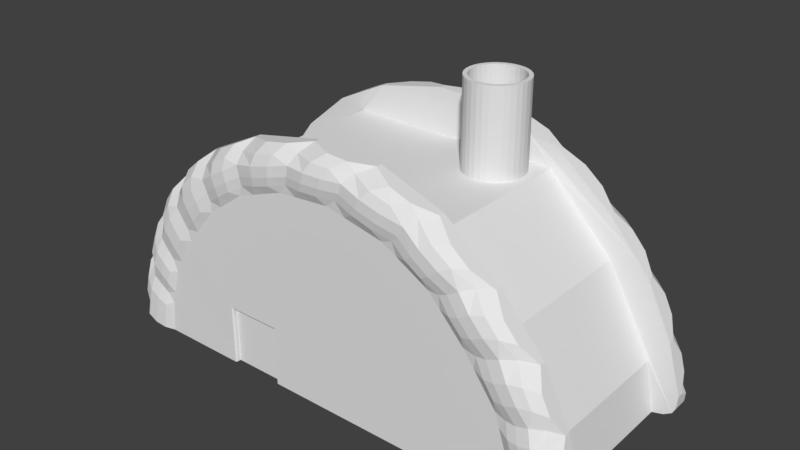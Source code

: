 # Source: EmpanadaHouse.blend  (saved by Blender 2.78.0; exported with 4.5.12 LTS)
import bpy
from mathutils import Matrix  # noqa: F401  (used for matrix-valued properties, if any)

bpy.ops.wm.read_factory_settings(use_empty=True)
scene = bpy.context.scene
scene.name = 'Scene'

# ---- collections
col_collection_1 = bpy.data.collections.new('Collection 1'); scene.collection.children.link(col_collection_1)

# ---- world
world_world = bpy.data.worlds.new('World'); scene.world = world_world
world_world.color = (0.05088, 0.05088, 0.05088)
world_world.use_sun_shadow = False
world_world.sun_shadow_jitter_overblur = 0.0
world_world.cycles.sampling_method = 'MANUAL'

# ---- meshes
me_plane = bpy.data.meshes.new('Plane')
me_plane.from_pydata([(-4.453, -1.569, 0.7229), (-4.453, 1.569, 0.7229), (4.505, -1.743, 0.8072), (4.419, -1.743, 1.113), (-3.715, 1.86, 0.0), (-3.715, -1.86, 0.0), (-3.657, 1.86, 0.5962), (-3.657, -1.86, 0.5962), (-4.321, -1.569, 1.407), (-4.321, 1.569, 1.407), (-3.904, 1.933, 0.02107), (-4.439, 1.815, 0.3231), (-4.439, -1.815, 0.3231), (-3.904, -1.933, 0.02107), (-4.224, 1.762, 1.195), (-3.773, 1.877, 0.784), (-3.773, -1.877, 0.784), (-4.224, -1.762, 1.195), (-4.113, 1.959, 0.06321), (-4.301, 1.959, 0.1615), (-4.301, -1.959, 0.1615), (-4.113, -1.959, 0.06321), (-4.081, 1.902, 1.031), (-3.905, 1.902, 0.9093), (-3.905, -1.902, 0.9093), (-4.081, -1.902, 1.031), (-3.462, 1.858, 1.309), (-3.462, -1.858, 1.309), (-3.89, -1.568, 2.353), (-3.89, 1.568, 2.353), (-3.853, 1.76, 2.098), (-3.524, 1.875, 1.542), (-3.524, -1.875, 1.542), (-3.853, -1.76, 2.098), (-3.758, 1.9, 1.885), (-3.62, 1.9, 1.71), (-3.62, -1.9, 1.71), (-3.758, -1.9, 1.885), (-3.011, 1.86, 2.063), (-3.011, -1.86, 2.063), (-3.324, -1.569, 3.112), (-3.324, 1.569, 3.112), (-3.321, 1.762, 2.866), (-3.044, 1.877, 2.292), (-3.044, -1.877, 2.292), (-3.321, -1.762, 2.866), (-3.249, 1.902, 2.651), (-3.124, 1.902, 2.465), (-3.124, -1.902, 2.465), (-3.249, -1.902, 2.651), (-2.407, 1.86, 2.799), (-2.407, -1.86, 2.799), (-2.504, -1.569, 3.817), (-2.504, 1.569, 3.817), (-2.552, 1.762, 3.587), (-2.394, 1.877, 3.017), (-2.394, -1.877, 3.017), (-2.552, -1.762, 3.587), (-2.523, 1.902, 3.377), (-2.437, 1.902, 3.189), (-2.437, -1.902, 3.189), (-2.523, -1.902, 3.377), (-1.677, 1.86, 3.332), (-1.677, -1.86, 3.332), (-1.545, -1.569, 4.289), (-1.545, 1.569, 4.289), (-1.643, 1.762, 4.085), (-1.615, 1.877, 3.532), (-1.615, -1.877, 3.532), (-1.643, -1.762, 4.085), (-1.662, 1.902, 3.886), (-1.619, 1.902, 3.697), (-1.619, -1.902, 3.697), (-1.662, -1.902, 3.886), (-0.7652, 1.86, 3.662), (-0.7652, -1.86, 3.662), (-0.2605, -1.569, 4.556), (-0.2605, 1.569, 4.556), (-0.4355, 1.762, 4.379), (-0.627, 1.877, 3.841), (-0.627, -1.877, 3.841), (-0.4355, -1.762, 4.379), (-0.5326, 1.902, 4.192), (-0.566, 1.902, 4.002), (-0.566, -1.902, 4.002), (-0.5326, -1.902, 4.192), (0.2041, 1.86, 3.74), (0.2041, -1.86, 3.74), (0.9485, -1.569, 4.495), (0.9485, 1.569, 4.495), (0.6917, 1.762, 4.378), (0.3968, 1.877, 3.898), (0.3968, -1.877, 3.898), (0.6917, -1.762, 4.378), (0.559, 1.902, 4.215), (0.4886, 1.902, 4.041), (0.4886, -1.902, 4.041), (0.559, -1.902, 4.215), (1.275, 1.86, 3.514), (1.275, -1.86, 3.514), (2.09, -1.569, 4.079), (2.09, 1.569, 4.079), (1.861, 1.762, 4.036), (1.478, 1.877, 3.595), (1.478, -1.877, 3.595), (1.861, -1.762, 4.036), (1.711, 1.902, 3.901), (1.594, 1.902, 3.724), (1.594, -1.902, 3.724), (1.711, -1.902, 3.901), (2.131, 1.86, 3.034), (2.131, -1.86, 3.034), (3.087, -1.569, 3.263), (3.087, 1.569, 3.263), (2.881, 1.762, 3.297), (2.331, 1.877, 3.04), (2.331, -1.877, 3.04), (2.881, -1.762, 3.297), (2.682, 1.902, 3.24), (2.496, 1.902, 3.113), (2.496, -1.902, 3.113), (2.682, -1.902, 3.24), (2.764, 1.86, 2.341), (2.764, -1.86, 2.341), (3.86, -1.569, 2.379), (3.86, 1.569, 2.379), (3.626, 1.762, 2.455), (2.992, 1.877, 2.308), (2.992, -1.877, 2.308), (3.626, -1.762, 2.455), (3.398, 1.902, 2.437), (3.182, 1.902, 2.347), (3.182, -1.902, 2.347), (3.398, -1.902, 2.437), (3.35, 1.86, 1.529), (3.35, -1.86, 1.529), (4.333, -1.569, 1.419), (4.333, 1.569, 1.419), (4.138, 1.762, 1.525), (3.547, 1.877, 1.466), (3.547, -1.877, 1.466), (4.138, -1.762, 1.525), (3.932, 1.902, 1.539), (3.723, 1.902, 1.479), (3.723, -1.902, 1.479), (3.932, -1.902, 1.539), (3.581, 1.86, 0.8022), (3.581, -1.86, 0.8022), (4.592, -1.569, 0.5011), (4.592, 1.569, 0.5011), (4.397, 1.762, 0.6457), (3.781, 1.877, 0.6999), (3.781, -1.877, 0.6998), (4.397, -1.762, 0.6457), (4.184, 1.902, 0.699), (3.964, 1.902, 0.6792), (3.964, -1.902, 0.6792), (4.184, -1.902, 0.699), (3.716, 1.86, 0.003972), (3.716, -1.86, 0.003972), (4.571, -1.743, 0.2638), (4.571, 1.743, 0.2638), (4.519, 1.815, 0.1585), (3.961, 1.933, 0.006258), (3.961, -1.933, 0.006258), (4.519, -1.815, 0.1585), (4.371, 1.959, 0.06718), (4.171, 1.959, 0.01802), (4.171, -1.959, 0.01802), (4.371, -1.959, 0.06718), (4.505, 1.743, 0.8072), (4.419, 1.743, 1.113), (3.625, -1.933, 1.21), (3.703, -1.933, 0.9551), (3.884, -1.959, 0.9458), (3.804, -1.959, 1.212), (4.016, -1.959, 1.259), (4.1, -1.959, 0.9789), (4.31, -1.893, 0.9389), (4.224, -1.893, 1.232), (4.31, 1.893, 0.9389), (4.224, 1.893, 1.232), (3.625, 1.933, 1.21), (3.703, 1.933, 0.9551), (3.504, 1.86, 1.045), (3.427, 1.86, 1.287), (4.1, 1.959, 0.9789), (4.016, 1.959, 1.259), (3.804, 1.959, 1.212), (3.884, 1.959, 0.9458), (3.427, -1.86, 1.287), (3.504, -1.86, 1.045), (3.797, -1.893, 2.145), (3.967, -1.893, 1.835), (4.175, -1.743, 1.739), (4.018, -1.743, 2.059), (3.576, 1.959, 2.138), (3.754, 1.959, 1.838), (3.543, 1.959, 1.768), (3.362, 1.959, 2.058), (2.959, -1.86, 2.071), (3.155, -1.86, 1.8), (3.362, -1.933, 1.746), (3.177, -1.933, 2.027), (4.175, 1.743, 1.739), (4.018, 1.743, 2.059), (3.543, -1.959, 1.768), (3.362, -1.959, 2.058), (3.576, -1.959, 2.138), (3.754, -1.959, 1.838), (3.967, 1.893, 1.835), (3.797, 1.893, 2.145), (3.177, 1.933, 2.027), (3.362, 1.933, 1.746), (3.155, 1.86, 1.8), (2.959, 1.86, 2.071), (3.129, 1.893, 3.016), (3.377, 1.893, 2.735), (3.16, 1.959, 2.705), (2.921, 1.959, 2.972), (2.724, 1.959, 2.857), (2.953, 1.959, 2.602), (2.771, 1.933, 2.552), (2.551, 1.933, 2.796), (3.129, -1.893, 3.016), (3.377, -1.893, 2.735), (3.602, -1.743, 2.674), (3.345, -1.743, 2.968), (2.342, -1.86, 2.803), (2.553, -1.86, 2.572), (2.771, -1.933, 2.552), (2.551, -1.933, 2.796), (3.602, 1.743, 2.674), (3.345, 1.743, 2.968), (2.953, -1.959, 2.602), (2.724, -1.959, 2.857), (2.921, -1.959, 2.972), (3.16, -1.959, 2.705), (2.553, 1.86, 2.572), (2.342, 1.86, 2.803), (2.422, 1.743, 3.807), (2.755, 1.743, 3.535), (2.541, 1.893, 3.543), (2.201, 1.893, 3.79), (1.895, -1.959, 3.52), (2.195, -1.959, 3.316), (2.359, -1.959, 3.46), (2.035, -1.959, 3.681), (1.762, 1.933, 3.41), (2.047, 1.933, 3.225), (1.846, 1.86, 3.194), (1.56, 1.86, 3.354), (2.359, 1.959, 3.46), (2.035, 1.959, 3.681), (1.895, 1.959, 3.52), (2.195, 1.959, 3.316), (2.201, -1.893, 3.79), (2.541, -1.893, 3.543), (2.755, -1.743, 3.535), (2.422, -1.743, 3.807), (1.56, -1.86, 3.354), (1.846, -1.86, 3.194), (2.047, -1.933, 3.225), (1.762, -1.933, 3.41), (1.329, -1.743, 4.356), (1.709, -1.743, 4.218), (1.709, 1.743, 4.218), (1.329, 1.743, 4.356), (0.7572, -1.933, 3.797), (1.118, -1.933, 3.696), (1.226, -1.959, 3.83), (0.8572, -1.959, 3.935), (0.9431, -1.959, 4.11), (1.327, -1.959, 4.006), (1.471, -1.893, 4.15), (1.081, -1.893, 4.264), (1.471, 1.893, 4.15), (1.081, 1.893, 4.264), (0.7572, 1.933, 3.797), (1.118, 1.933, 3.696), (0.9181, 1.86, 3.589), (0.5611, 1.86, 3.665), (1.327, 1.959, 4.006), (0.9431, 1.959, 4.11), (0.8572, 1.959, 3.935), (1.226, 1.959, 3.83), (0.5611, -1.86, 3.665), (0.9181, -1.86, 3.589), (-0.1687, 1.959, 4.2), (0.1951, 1.959, 4.207), (0.1371, 1.959, 4.028), (-0.2144, 1.959, 4.015), (-0.4421, -1.86, 3.688), (-0.119, -1.86, 3.714), (0.05553, -1.933, 3.879), (-0.2857, -1.933, 3.86), (0.1425, -1.743, 4.536), (0.5455, -1.743, 4.515), (0.5455, 1.743, 4.515), (0.1425, 1.743, 4.536), (0.1371, -1.959, 4.028), (-0.2144, -1.959, 4.015), (-0.1687, -1.959, 4.2), (0.1952, -1.959, 4.207), (0.3159, -1.893, 4.379), (-0.05979, -1.893, 4.379), (0.3159, 1.893, 4.379), (-0.05979, 1.893, 4.379), (-0.2857, 1.933, 3.86), (0.05553, 1.933, 3.879), (-0.119, 1.86, 3.714), (-0.4421, 1.86, 3.688), (-1.268, 1.959, 3.799), (-0.9171, 1.959, 3.9), (-0.9563, 1.933, 3.738), (-1.286, 1.933, 3.635), (-1.24, -1.893, 4.183), (-0.8378, -1.893, 4.281), (-0.6885, -1.743, 4.467), (-1.117, -1.743, 4.378), (-1.286, 1.959, 3.988), (-0.909, 1.959, 4.09), (-1.373, -1.86, 3.442), (-1.069, -1.86, 3.552), (-0.9563, -1.933, 3.738), (-1.286, -1.933, 3.635), (-0.6885, 1.743, 4.467), (-1.117, 1.743, 4.378), (-0.9171, -1.959, 3.9), (-1.268, -1.959, 3.799), (-1.286, -1.959, 3.988), (-0.909, -1.959, 4.09), (-0.8378, 1.893, 4.281), (-1.24, 1.893, 4.183), (-1.069, 1.86, 3.552), (-1.373, 1.86, 3.442), (-2.184, 1.743, 3.975), (-1.865, 1.743, 4.132), (-1.946, 1.893, 3.919), (-2.249, 1.893, 3.753), (-2.165, -1.959, 3.358), (-1.892, -1.959, 3.528), (-1.949, -1.959, 3.716), (-2.236, -1.959, 3.547), (-2.134, 1.933, 3.189), (-1.875, 1.933, 3.36), (-1.92, 1.86, 3.155), (-2.164, 1.86, 2.977), (-1.949, 1.959, 3.716), (-2.236, 1.959, 3.547), (-2.165, 1.959, 3.358), (-1.892, 1.959, 3.528), (-2.249, -1.893, 3.753), (-1.946, -1.893, 3.919), (-1.865, -1.743, 4.132), (-2.184, -1.743, 3.975), (-2.164, -1.86, 2.977), (-1.92, -1.86, 3.155), (-1.875, -1.933, 3.36), (-2.134, -1.933, 3.189), (-2.827, -1.933, 2.533), (-2.61, -1.933, 2.775), (-2.666, -1.959, 2.947), (-2.895, -1.959, 2.706), (-3.007, -1.959, 2.893), (-2.765, -1.959, 3.135), (-2.808, -1.893, 3.347), (-3.065, -1.893, 3.106), (-3.051, 1.743, 3.347), (-2.778, 1.743, 3.582), (-2.808, 1.893, 3.347), (-3.065, 1.893, 3.106), (-2.827, 1.933, 2.533), (-2.61, 1.933, 2.775), (-2.608, 1.86, 2.554), (-2.809, 1.86, 2.308), (-2.765, 1.959, 3.135), (-3.007, 1.959, 2.893), (-2.895, 1.959, 2.706), (-2.666, 1.959, 2.947), (-2.778, -1.743, 3.582), (-3.051, -1.743, 3.347), (-2.809, -1.86, 2.308), (-2.608, -1.86, 2.554), (-3.312, -1.858, 1.56), (-3.161, -1.859, 1.811), (-3.204, -1.933, 2.042), (-3.364, -1.932, 1.792), (-3.702, -1.742, 2.606), (-3.513, -1.742, 2.859), (-3.513, 1.742, 2.859), (-3.702, 1.742, 2.606), (-3.289, -1.958, 2.213), (-3.454, -1.958, 1.962), (-3.588, -1.958, 2.14), (-3.419, -1.958, 2.395), (-3.499, -1.892, 2.61), (-3.676, -1.891, 2.354), (-3.499, 1.892, 2.61), (-3.676, 1.891, 2.354), (-3.364, 1.932, 1.792), (-3.204, 1.933, 2.042), (-3.161, 1.859, 1.811), (-3.312, 1.858, 1.56), (-3.419, 1.958, 2.395), (-3.588, 1.958, 2.14), (-3.454, 1.958, 1.962), (-3.289, 1.958, 2.213), (-4.177, -1.742, 1.722), (-4.034, -1.742, 2.037), (-4.034, 1.742, 2.037), (-4.177, 1.742, 1.722), (-3.592, -1.859, 0.8338), (-3.527, -1.858, 1.071), (-3.607, -1.932, 1.289), (-3.69, -1.933, 1.037), (-3.715, -1.958, 1.443), (-3.81, -1.958, 1.176), (-3.973, -1.958, 1.316), (-3.866, -1.958, 1.6), (-3.977, -1.891, 1.797), (-4.1, -1.892, 1.496), (-3.69, 1.933, 1.037), (-3.607, 1.932, 1.289), (-3.527, 1.858, 1.071), (-3.592, 1.859, 0.8338), (-3.977, 1.891, 1.797), (-4.1, 1.892, 1.496), (-3.866, 1.958, 1.6), (-3.973, 1.958, 1.316), (-3.81, 1.958, 1.176), (-3.715, 1.958, 1.443), (-3.676, -1.86, 0.3975), (-3.696, -1.86, 0.1987), (-4.365, 1.743, 1.179), (-4.409, 1.743, 0.951), (-3.696, 1.86, 0.1987), (-3.676, 1.86, 0.3975), (-4.409, -1.743, 0.951), (-4.365, -1.743, 1.179), (-4.368, -1.893, 0.6138), (-4.296, -1.893, 0.9045), (-3.86, -1.933, 0.2754), (-3.816, -1.933, 0.5297), (-3.86, 1.933, 0.2754), (-3.816, 1.933, 0.5297), (-4.368, 1.893, 0.6138), (-4.296, 1.893, 0.9045), (-4.044, 1.959, 0.3452), (-3.974, 1.959, 0.6273), (-4.228, 1.959, 0.4515), (-4.154, 1.959, 0.7414), (-4.228, -1.959, 0.4515), (-4.154, -1.959, 0.7414), (-4.044, -1.959, 0.3452), (-3.974, -1.959, 0.6273), (4.247, -1.959, 0.4884), (4.309, -1.959, 0.2778), (4.478, -1.893, 0.3209), (4.437, -1.893, 0.4833), (4.585, 1.743, 0.422), (4.578, 1.743, 0.3429), (4.478, 1.893, 0.3209), (4.437, 1.893, 0.4833), (4.033, -1.959, 0.4588), (4.102, -1.959, 0.2384), (3.841, 1.933, 0.4687), (3.901, 1.933, 0.2375), (3.671, 1.86, 0.27), (3.626, 1.86, 0.5361), (4.309, 1.959, 0.2778), (4.247, 1.959, 0.4884), (4.033, 1.959, 0.4588), (4.102, 1.959, 0.2384), (4.578, -1.743, 0.3429), (4.585, -1.743, 0.422), (3.626, -1.86, 0.5361), (3.671, -1.86, 0.27), (3.901, -1.933, 0.2375), (3.841, -1.933, 0.4687), (-2.098, -1.86, 0.0009352), (-2.098, -1.86, 0.1905), (-2.098, -1.859, 0.4172), (-2.098, -1.86, 0.6568), (-2.098, -1.86, 0.8911), (-2.0, -1.86, 1.104), (-1.752, -1.86, 1.104), (-1.488, -1.86, 1.104), (-1.196, -1.86, 1.104), (-1.068, -1.86, 0.9656), (-1.068, -1.86, 0.7454), (-1.068, -1.86, 0.4872), (-1.068, -1.86, 0.256), (-1.068, -1.86, 0.002198), (-1.068, -1.86, 0.4102), (-1.068, -1.86, 0.3331), (-1.068, -1.86, 0.6594), (-1.068, -1.86, 0.5733), (-1.068, -1.86, 0.8922), (-1.068, -1.86, 0.8188), (-1.119, -1.86, 1.104), (-1.068, -1.86, 1.104), (-1.391, -1.86, 1.104), (-1.293, -1.86, 1.104), (-1.664, -1.86, 1.104), (-1.576, -1.86, 1.104), (-1.917, -1.86, 1.104), (-1.834, -1.86, 1.104), (-2.098, -1.86, 1.104), (-2.066, -1.86, 1.104), (-2.098, -1.86, 0.7349), (-2.098, -1.86, 0.813), (-2.098, -1.859, 0.4971), (-2.098, -1.859, 0.5769), (-2.098, -1.859, 0.2661), (-2.098, -1.859, 0.3416), (-2.098, -1.86, 0.1273), (-2.098, -1.86, 0.06413), (-1.068, -1.86, 0.1714), (-1.068, -1.86, 0.0868), (3.716, 1.456, 0.003973), (-2.078, -1.826, 0.0009351), (-2.078, -1.826, 0.1905), (-2.078, -1.825, 0.4172), (-2.078, -1.826, 0.6568), (-2.078, -1.826, 0.8911), (-1.983, -1.826, 1.083), (-1.745, -1.826, 1.083), (-1.492, -1.826, 1.083), (-1.212, -1.826, 1.083), (-1.089, -1.826, 0.9656), (-1.089, -1.826, 0.7454), (-1.089, -1.826, 0.4872), (-1.089, -1.826, 0.256), (-1.089, -1.826, 0.002198), (-1.089, -1.826, 0.4102), (-1.089, -1.826, 0.3331), (-1.089, -1.826, 0.6594), (-1.089, -1.826, 0.5733), (-1.089, -1.826, 0.8922), (-1.089, -1.826, 0.8188), (-1.138, -1.826, 1.083), (-1.089, -1.826, 1.083), (-1.399, -1.826, 1.083), (-1.305, -1.826, 1.083), (-1.661, -1.826, 1.083), (-1.576, -1.826, 1.083), (-1.904, -1.826, 1.083), (-1.824, -1.826, 1.083), (-2.078, -1.826, 1.083), (-2.047, -1.826, 1.083), (-2.078, -1.826, 0.7349), (-2.078, -1.826, 0.813), (-2.078, -1.825, 0.4971), (-2.078, -1.825, 0.5769), (-2.078, -1.825, 0.2661), (-2.078, -1.825, 0.3416), (-2.078, -1.826, 0.1273), (-2.078, -1.826, 0.06413), (-1.089, -1.826, 0.1714), (-1.089, -1.826, 0.0868), (-3.715, 1.456, 0.0), (-2.078, -1.767, 0.0009351), (-2.078, -1.767, 0.1905), (-2.078, -1.766, 0.4172), (-2.078, -1.767, 0.6568), (-2.078, -1.767, 0.8911), (-1.983, -1.767, 1.083), (-1.745, -1.767, 1.083), (-1.492, -1.767, 1.083), (-1.212, -1.767, 1.083), (-1.089, -1.767, 0.9656), (-1.089, -1.767, 0.7454), (-1.089, -1.767, 0.4872), (-1.089, -1.767, 0.256), (-1.089, -1.767, 0.002198), (-1.089, -1.767, 0.4102), (-1.089, -1.767, 0.3331), (-1.089, -1.767, 0.6594), (-1.089, -1.767, 0.5733), (-1.089, -1.767, 0.8922), (-1.089, -1.767, 0.8188), (-1.138, -1.767, 1.083), (-1.089, -1.767, 1.083), (-1.399, -1.767, 1.083), (-1.305, -1.767, 1.083), (-1.661, -1.767, 1.083), (-1.576, -1.767, 1.083), (-1.904, -1.767, 1.083), (-1.824, -1.767, 1.083), (-2.078, -1.767, 1.083), (-2.047, -1.767, 1.083), (-2.078, -1.767, 0.7349), (-2.078, -1.767, 0.813), (-2.078, -1.767, 0.4971), (-2.078, -1.767, 0.5769), (-2.078, -1.767, 0.2661), (-2.078, -1.767, 0.3416), (-2.078, -1.767, 0.1273), (-2.078, -1.767, 0.06413), (-1.089, -1.767, 0.1714), (-1.089, -1.767, 0.0868), (-1.583, -1.767, 0.001567), (-4.453, 1.456, 0.7229), (-4.321, 1.456, 1.407), (-4.439, 1.456, 0.3231), (-3.904, 1.456, 0.02107), (-4.113, 1.456, 0.06321), (-4.301, 1.456, 0.1615), (-3.89, 1.456, 2.353), (-3.324, 1.456, 3.112), (-2.504, 1.456, 3.817), (-1.545, 1.456, 4.289), (-0.2605, 1.456, 4.556), (0.9485, 1.456, 4.495), (2.09, 1.456, 4.079), (3.087, 1.456, 3.263), (3.86, 1.456, 2.379), (4.333, 1.456, 1.419), (4.592, 1.456, 0.5011), (4.571, 1.456, 0.2638), (4.519, 1.456, 0.1585), (4.371, 1.456, 0.06718), (4.171, 1.456, 0.01802), (3.961, 1.456, 0.006258), (4.419, 1.456, 1.113), (4.505, 1.456, 0.8072), (4.018, 1.456, 2.059), (4.175, 1.456, 1.739), (3.345, 1.456, 2.968), (3.602, 1.456, 2.674), (2.422, 1.456, 3.807), (2.755, 1.456, 3.535), (1.329, 1.456, 4.356), (1.709, 1.456, 4.218), (0.1425, 1.456, 4.536), (0.5455, 1.456, 4.515), (-1.117, 1.456, 4.378), (-0.6885, 1.456, 4.467), (-2.184, 1.456, 3.975), (-1.865, 1.456, 4.132), (-3.051, 1.456, 3.347), (-2.778, 1.456, 3.582), (-3.702, 1.456, 2.606), (-3.513, 1.456, 2.859), (-4.177, 1.456, 1.722), (-4.034, 1.456, 2.037), (-4.409, 1.456, 0.951), (-4.365, 1.456, 1.179), (4.585, 1.456, 0.422), (4.578, 1.456, 0.3429), (-4.453, -1.467, 0.7229), (3.716, -1.467, 0.003973), (-4.439, -1.467, 0.3231), (-3.904, -1.467, 0.02107), (4.171, -1.467, 0.01802), (3.961, -1.467, 0.006258), (-1.865, -1.467, 4.132), (-2.184, -1.467, 3.975), (-0.6885, -1.467, 4.467), (-1.117, -1.467, 4.378), (0.5455, -1.467, 4.515), (0.1425, -1.467, 4.536), (1.709, -1.467, 4.218), (1.329, -1.467, 4.356), (2.755, -1.467, 3.535), (2.422, -1.467, 3.807), (3.602, -1.467, 2.674), (3.345, -1.467, 2.968), (4.175, -1.467, 1.739), (4.018, -1.467, 2.059), (4.505, -1.467, 0.8072), (4.419, -1.467, 1.113), (4.371, -1.467, 0.06718), (4.519, -1.467, 0.1585), (4.571, -1.467, 0.2638), (4.592, -1.467, 0.5011), (4.333, -1.467, 1.419), (3.86, -1.467, 2.379), (3.087, -1.467, 3.263), (2.09, -1.467, 4.079), (0.9485, -1.467, 4.495), (-0.2605, -1.467, 4.556), (-1.545, -1.467, 4.289), (-2.504, -1.467, 3.817), (-3.324, -1.467, 3.112), (-3.89, -1.467, 2.353), (-4.301, -1.467, 0.1615), (-4.113, -1.467, 0.06321), (-4.321, -1.467, 1.407), (-3.715, -1.467, 0.0), (-3.051, -1.467, 3.347), (-2.778, -1.467, 3.582), (-3.702, -1.467, 2.606), (-3.513, -1.467, 2.859), (-4.177, -1.467, 1.722), (-4.034, -1.467, 2.037), (-4.409, -1.467, 0.951), (-4.365, -1.467, 1.179), (4.585, -1.467, 0.422), (4.578, -1.467, 0.3429), (-1.979, -1.435, 3.722), (1.979, -1.435, 3.722), (-1.979, 1.435, 3.722), (1.979, 1.435, 3.722), (3.178, -1.435, 2.494), (3.178, 1.435, 2.494), (4.006, -1.435, 0.9377), (4.006, 1.435, 0.9377), (1.307, 1.377, 3.731), (1.307, 1.377, 5.306), (-3.157, -1.435, 2.53), (-3.157, 1.435, 2.53), (-3.992, -1.435, 0.9517), (-3.992, 1.435, 0.9517), (1.413, 1.367, 3.731), (1.413, 1.367, 5.306), (1.514, 1.336, 3.731), (1.514, 1.336, 5.306), (1.608, 1.286, 3.731), (1.608, 1.286, 5.306), (1.69, 1.218, 3.731), (1.69, 1.218, 5.306), (1.757, 1.137, 3.731), (1.757, 1.137, 5.306), (1.807, 1.043, 3.731), (1.807, 1.043, 5.306), (1.838, 0.9416, 3.731), (1.838, 0.9416, 5.306), (1.848, 0.836, 3.731), (1.848, 0.836, 5.306), (1.838, 0.7305, 3.731), (1.838, 0.7305, 5.306), (1.807, 0.6291, 3.731), (1.807, 0.6291, 5.306), (1.757, 0.5356, 3.731), (1.757, 0.5356, 5.306), (1.69, 0.4536, 3.731), (1.69, 0.4536, 5.306), (1.608, 0.3863, 3.731), (1.608, 0.3863, 5.306), (1.514, 0.3363, 3.731), (1.514, 0.3363, 5.306), (1.413, 0.3056, 3.731), (1.413, 0.3056, 5.306), (1.307, 0.2952, 3.731), (1.307, 0.2952, 5.306), (1.202, 0.3056, 3.731), (1.202, 0.3056, 5.306), (1.1, 0.3363, 3.731), (1.1, 0.3363, 5.306), (1.007, 0.3863, 3.731), (1.007, 0.3863, 5.306), (0.9247, 0.4536, 3.731), (0.9247, 0.4536, 5.306), (0.8575, 0.5356, 3.731), (0.8575, 0.5356, 5.306), (0.8075, 0.6291, 3.731), (0.8075, 0.6291, 5.306), (0.7767, 0.7305, 3.731), (0.7767, 0.7305, 5.306), (0.7663, 0.836, 3.731), (0.7663, 0.836, 5.306), (0.7767, 0.9416, 3.731), (0.7767, 0.9416, 5.306), (0.8075, 1.043, 3.731), (0.8075, 1.043, 5.306), (0.8575, 1.137, 3.731), (0.8575, 1.137, 5.306), (0.9247, 1.218, 3.731), (0.9247, 1.218, 5.306), (1.007, 1.286, 3.731), (1.007, 1.286, 5.306), (1.1, 1.336, 3.731), (1.1, 1.336, 5.306), (1.202, 1.367, 3.731), (1.202, 1.367, 5.306), (1.979, -0.4783, 3.722), (1.979, -0.2391, 3.722), (1.307, 1.304, 5.306), (1.399, 1.295, 5.306), (1.486, 1.268, 5.306), (1.567, 1.225, 5.306), (1.638, 1.167, 5.306), (1.696, 1.096, 5.306), (1.74, 1.015, 5.306), (1.766, 0.9274, 5.306), (1.775, 0.836, 5.306), (1.766, 0.7447, 5.306), (1.74, 0.6569, 5.306), (1.696, 0.576, 5.306), (1.638, 0.5051, 5.306), (1.567, 0.4469, 5.306), (1.486, 0.4036, 5.306), (1.399, 0.377, 5.306), (1.307, 0.368, 5.306), (1.216, 0.377, 5.306), (1.128, 0.4036, 5.306), (1.047, 0.4469, 5.306), (0.9762, 0.5051, 5.306), (0.918, 0.576, 5.306), (0.8748, 0.6569, 5.306), (0.8481, 0.7447, 5.306), (0.8391, 0.836, 5.306), (0.8481, 0.9274, 5.306), (0.8748, 1.015, 5.306), (0.918, 1.096, 5.306), (0.9762, 1.167, 5.306), (1.047, 1.225, 5.306), (1.128, 1.268, 5.306), (1.216, 1.295, 5.306), (1.307, 1.304, 4.529), (1.399, 1.295, 4.529), (1.486, 1.268, 4.529), (1.567, 1.225, 4.529), (1.638, 1.167, 4.529), (1.696, 1.096, 4.529), (1.74, 1.015, 4.529), (1.766, 0.9274, 4.529), (1.775, 0.836, 4.529), (1.766, 0.7447, 4.529), (1.74, 0.6569, 4.529), (1.696, 0.576, 4.529), (1.638, 0.5051, 4.529), (1.567, 0.4469, 4.529), (1.486, 0.4036, 4.529), (1.399, 0.377, 4.529), (1.307, 0.368, 4.529), (1.216, 0.377, 4.529), (1.128, 0.4036, 4.529), (1.047, 0.4469, 4.529), (0.9762, 0.5051, 4.529), (0.918, 0.576, 4.529), (0.8748, 0.6569, 4.529), (0.8481, 0.7447, 4.529), (0.8391, 0.836, 4.529), (0.8481, 0.9274, 4.529), (0.8748, 1.015, 4.529), (0.918, 1.096, 4.529), (0.9762, 1.167, 4.529), (1.047, 1.225, 4.529), (1.128, 1.268, 4.529), (1.216, 1.295, 4.529), (1.307, 0.836, 4.066)], [], [(516, 517, 558, 557), (654, 690, 5, 13), (447, 434, 9, 14), (443, 432, 7, 16), (698, 439, 8, 689), (439, 441, 17, 8), (455, 443, 16, 24), (437, 445, 15, 6), (451, 447, 14, 22), (651, 653, 12, 0), (687, 20, 12, 653), (654, 13, 21, 688), (688, 21, 20, 687), (445, 449, 23, 15), (449, 451, 22, 23), (441, 453, 25, 17), (453, 455, 24, 25), (696, 409, 28, 686), (414, 413, 27, 32), (416, 414, 32, 36), (420, 419, 37, 33), (424, 423, 31, 26), (419, 416, 36, 37), (426, 410, 29, 30), (428, 426, 30, 34), (409, 420, 33, 28), (423, 431, 35, 31), (431, 428, 34, 35), (386, 385, 39, 44), (694, 389, 40, 685), (392, 386, 44, 48), (396, 395, 49, 45), (398, 390, 41, 42), (395, 392, 48, 49), (402, 401, 43, 38), (404, 398, 42, 46), (401, 407, 47, 43), (389, 396, 45, 40), (407, 404, 46, 47), (362, 361, 56, 60), (366, 365, 61, 57), (370, 369, 53, 54), (365, 362, 60, 61), (374, 373, 55, 50), (376, 370, 54, 58), (373, 379, 59, 55), (380, 366, 57, 52), (379, 376, 58, 59), (361, 383, 51, 56), (692, 380, 52, 684), (338, 337, 65, 66), (342, 341, 72, 73), (346, 345, 67, 62), (348, 338, 66, 70), (345, 351, 71, 67), (354, 353, 69, 64), (351, 348, 70, 71), (358, 357, 63, 68), (657, 354, 64, 683), (341, 358, 68, 72), (353, 342, 73, 69), (314, 313, 83, 79), (318, 317, 81, 76), (313, 321, 82, 83), (324, 323, 75, 80), (659, 318, 76, 682), (328, 324, 80, 84), (317, 331, 85, 81), (332, 326, 77, 78), (331, 328, 84, 85), (334, 314, 79, 74), (321, 332, 78, 82), (290, 289, 94, 95), (294, 293, 87, 92), (661, 297, 88, 681), (300, 294, 92, 96), (304, 303, 97, 93), (306, 298, 89, 90), (303, 300, 96, 97), (310, 309, 91, 86), (289, 306, 90, 94), (309, 290, 95, 91), (297, 304, 93, 88), (663, 265, 100, 680), (270, 269, 104, 108), (274, 273, 109, 105), (276, 266, 101, 102), (273, 270, 108, 109), (280, 279, 103, 98), (282, 276, 102, 106), (279, 285, 107, 103), (265, 274, 105, 100), (285, 282, 106, 107), (269, 287, 99, 104), (242, 241, 113, 114), (246, 245, 120, 121), (250, 249, 115, 110), (252, 242, 114, 118), (249, 255, 119, 115), (258, 257, 117, 112), (255, 252, 118, 119), (262, 261, 111, 116), (665, 258, 112, 679), (245, 262, 116, 120), (257, 246, 121, 117), (218, 217, 126, 130), (222, 221, 131, 127), (226, 225, 129, 124), (221, 218, 130, 131), (230, 229, 123, 128), (667, 226, 124, 678), (234, 230, 128, 132), (225, 237, 133, 129), (217, 232, 125, 126), (237, 234, 132, 133), (238, 222, 127, 122), (194, 193, 141, 136), (198, 197, 142, 143), (202, 201, 135, 140), (669, 194, 136, 677), (206, 202, 140, 144), (193, 209, 145, 141), (210, 204, 137, 138), (209, 206, 144, 145), (214, 213, 139, 134), (197, 210, 138, 142), (213, 198, 143, 139), (671, 2, 148, 676), (174, 173, 152, 156), (178, 177, 157, 153), (180, 170, 149, 150), (177, 174, 156, 157), (184, 183, 151, 146), (186, 180, 150, 154), (183, 189, 155, 151), (2, 178, 153, 148), (189, 186, 154, 155), (173, 191, 147, 152), (458, 457, 169, 165), (462, 461, 161, 162), (457, 465, 168, 169), (468, 467, 163, 158), (470, 462, 162, 166), (467, 473, 167, 163), (474, 458, 165, 160), (473, 470, 166, 167), (478, 477, 159, 164), (700, 474, 160, 675), (465, 478, 164, 168), (621, 162, 161, 620), (622, 166, 162, 621), (673, 169, 168, 655), (655, 168, 164, 656), (520, 158, 163, 624), (140, 135, 190, 172), (172, 190, 191, 173), (143, 142, 187, 188), (188, 187, 186, 189), (136, 141, 179, 3), (3, 179, 178, 2), (139, 143, 188, 182), (182, 188, 189, 183), (142, 138, 181, 187), (187, 181, 180, 186), (134, 139, 182, 185), (185, 182, 183, 184), (145, 144, 175, 176), (176, 175, 174, 177), (138, 137, 171, 181), (181, 171, 170, 180), (141, 145, 176, 179), (179, 176, 177, 178), (144, 140, 172, 175), (175, 172, 173, 174), (677, 136, 3, 672), (672, 3, 2, 671), (127, 131, 199, 212), (212, 199, 198, 213), (130, 126, 211, 196), (196, 211, 210, 197), (122, 127, 212, 215), (215, 212, 213, 214), (133, 132, 207, 208), (208, 207, 206, 209), (126, 125, 205, 211), (211, 205, 204, 210), (129, 133, 208, 192), (192, 208, 209, 193), (132, 128, 203, 207), (207, 203, 202, 206), (678, 124, 195, 670), (670, 195, 194, 669), (128, 123, 200, 203), (203, 200, 201, 202), (131, 130, 196, 199), (199, 196, 197, 198), (124, 129, 192, 195), (195, 192, 193, 194), (110, 115, 223, 239), (239, 223, 222, 238), (121, 120, 235, 236), (236, 235, 234, 237), (114, 113, 233, 216), (216, 233, 232, 217), (117, 121, 236, 224), (224, 236, 237, 225), (120, 116, 231, 235), (235, 231, 230, 234), (679, 112, 227, 668), (668, 227, 226, 667), (116, 111, 228, 231), (231, 228, 229, 230), (119, 118, 219, 220), (220, 219, 218, 221), (112, 117, 224, 227), (227, 224, 225, 226), (115, 119, 220, 223), (223, 220, 221, 222), (118, 114, 216, 219), (219, 216, 217, 218), (105, 109, 247, 256), (256, 247, 246, 257), (108, 104, 263, 244), (244, 263, 262, 245), (680, 100, 259, 666), (666, 259, 258, 665), (104, 99, 260, 263), (263, 260, 261, 262), (107, 106, 253, 254), (254, 253, 252, 255), (100, 105, 256, 259), (259, 256, 257, 258), (103, 107, 254, 248), (248, 254, 255, 249), (106, 102, 243, 253), (253, 243, 242, 252), (98, 103, 248, 251), (251, 248, 249, 250), (109, 108, 244, 247), (247, 244, 245, 246), (102, 101, 240, 243), (243, 240, 241, 242), (92, 87, 286, 268), (268, 286, 287, 269), (95, 94, 283, 284), (284, 283, 282, 285), (88, 93, 275, 264), (264, 275, 274, 265), (91, 95, 284, 278), (278, 284, 285, 279), (94, 90, 277, 283), (283, 277, 276, 282), (86, 91, 278, 281), (281, 278, 279, 280), (97, 96, 271, 272), (272, 271, 270, 273), (90, 89, 267, 277), (277, 267, 266, 276), (93, 97, 272, 275), (275, 272, 273, 274), (96, 92, 268, 271), (271, 268, 269, 270), (681, 88, 264, 664), (664, 264, 265, 663), (76, 81, 305, 296), (296, 305, 304, 297), (79, 83, 291, 308), (308, 291, 290, 309), (82, 78, 307, 288), (288, 307, 306, 289), (74, 79, 308, 311), (311, 308, 309, 310), (85, 84, 301, 302), (302, 301, 300, 303), (78, 77, 299, 307), (307, 299, 298, 306), (81, 85, 302, 305), (305, 302, 303, 304), (84, 80, 295, 301), (301, 295, 294, 300), (682, 76, 296, 662), (662, 296, 297, 661), (80, 75, 292, 295), (295, 292, 293, 294), (83, 82, 288, 291), (291, 288, 289, 290), (70, 66, 333, 320), (320, 333, 332, 321), (62, 67, 315, 335), (335, 315, 314, 334), (73, 72, 329, 330), (330, 329, 328, 331), (66, 65, 327, 333), (333, 327, 326, 332), (69, 73, 330, 316), (316, 330, 331, 317), (72, 68, 325, 329), (329, 325, 324, 328), (683, 64, 319, 660), (660, 319, 318, 659), (68, 63, 322, 325), (325, 322, 323, 324), (71, 70, 320, 312), (312, 320, 321, 313), (64, 69, 316, 319), (319, 316, 317, 318), (67, 71, 312, 315), (315, 312, 313, 314), (57, 61, 343, 352), (352, 343, 342, 353), (60, 56, 359, 340), (340, 359, 358, 341), (684, 52, 355, 658), (658, 355, 354, 657), (56, 51, 356, 359), (359, 356, 357, 358), (59, 58, 349, 350), (350, 349, 348, 351), (52, 57, 352, 355), (355, 352, 353, 354), (55, 59, 350, 344), (344, 350, 351, 345), (58, 54, 339, 349), (349, 339, 338, 348), (50, 55, 344, 347), (347, 344, 345, 346), (61, 60, 340, 343), (343, 340, 341, 342), (54, 53, 336, 339), (339, 336, 337, 338), (685, 40, 381, 691), (691, 381, 380, 692), (44, 39, 382, 360), (360, 382, 383, 361), (47, 46, 377, 378), (378, 377, 376, 379), (40, 45, 367, 381), (381, 367, 366, 380), (43, 47, 378, 372), (372, 378, 379, 373), (46, 42, 371, 377), (377, 371, 370, 376), (38, 43, 372, 375), (375, 372, 373, 374), (49, 48, 363, 364), (364, 363, 362, 365), (42, 41, 368, 371), (371, 368, 369, 370), (45, 49, 364, 367), (367, 364, 365, 366), (48, 44, 360, 363), (363, 360, 361, 362), (35, 34, 405, 406), (406, 405, 404, 407), (28, 33, 397, 388), (388, 397, 396, 389), (31, 35, 406, 400), (400, 406, 407, 401), (34, 30, 399, 405), (405, 399, 398, 404), (26, 31, 400, 403), (403, 400, 401, 402), (37, 36, 393, 394), (394, 393, 392, 395), (30, 29, 391, 399), (399, 391, 390, 398), (33, 37, 394, 397), (397, 394, 395, 396), (36, 32, 387, 393), (393, 387, 386, 392), (686, 28, 388, 693), (693, 388, 389, 694), (32, 27, 384, 387), (387, 384, 385, 386), (23, 22, 429, 430), (430, 429, 428, 431), (15, 23, 430, 422), (422, 430, 431, 423), (8, 17, 421, 408), (408, 421, 420, 409), (22, 14, 427, 429), (429, 427, 426, 428), (14, 9, 411, 427), (427, 411, 410, 426), (25, 24, 417, 418), (418, 417, 416, 419), (6, 15, 422, 425), (425, 422, 423, 424), (17, 25, 418, 421), (421, 418, 419, 420), (24, 16, 415, 417), (417, 415, 414, 416), (16, 7, 412, 415), (415, 412, 413, 414), (689, 8, 408, 695), (695, 408, 409, 696), (20, 21, 454, 452), (452, 454, 455, 453), (12, 20, 452, 440), (440, 452, 453, 441), (18, 19, 450, 448), (448, 450, 451, 449), (10, 18, 448, 444), (444, 448, 449, 445), (19, 11, 446, 450), (450, 446, 447, 451), (4, 10, 444, 436), (436, 444, 445, 437), (21, 13, 442, 454), (454, 442, 443, 455), (0, 12, 440, 438), (438, 440, 441, 439), (651, 0, 438, 697), (697, 438, 439, 698), (13, 5, 433, 442), (442, 433, 432, 443), (11, 1, 435, 446), (446, 435, 434, 447), (156, 152, 479, 464), (464, 479, 478, 465), (676, 148, 475, 699), (699, 475, 474, 700), (152, 147, 476, 479), (479, 476, 477, 478), (155, 154, 471, 472), (472, 471, 470, 473), (148, 153, 459, 475), (475, 459, 458, 474), (151, 155, 472, 466), (466, 472, 473, 467), (154, 150, 463, 471), (471, 463, 462, 470), (146, 151, 466, 469), (469, 466, 467, 468), (157, 156, 464, 456), (456, 464, 465, 457), (150, 149, 460, 463), (463, 460, 461, 462), (153, 157, 456, 459), (459, 456, 457, 458), (322, 63, 485, 506), (286, 87, 487, 502), (323, 322, 506, 507), (287, 286, 502, 503), (292, 75, 486, 504), (433, 5, 480, 517), (356, 51, 484, 508), (293, 292, 504, 505), (159, 477, 519, 493), (357, 356, 508, 509), (412, 7, 481, 514), (39, 385, 513, 483), (190, 135, 491, 494), (87, 293, 505, 487), (135, 201, 497, 491), (476, 147, 492, 518), (111, 261, 501, 489), (413, 412, 514, 515), (191, 190, 494, 495), (477, 476, 518, 519), (7, 432, 516, 481), (228, 111, 489, 498), (260, 99, 488, 500), (63, 357, 509, 485), (432, 433, 517, 516), (229, 228, 498, 499), (261, 260, 500, 501), (384, 27, 482, 512), (147, 191, 495, 492), (385, 384, 512, 513), (200, 123, 490, 496), (99, 287, 503, 488), (27, 413, 515, 482), (382, 39, 483, 510), (201, 200, 496, 497), (123, 229, 499, 490), (75, 323, 507, 486), (383, 382, 510, 511), (51, 383, 511, 484), (504, 486, 527, 545), (491, 497, 538, 532), (518, 492, 533, 559), (505, 504, 545, 546), (492, 495, 536, 533), (519, 518, 559, 560), (506, 485, 526, 547), (493, 519, 560, 534), (507, 506, 547, 548), (494, 491, 532, 535), (517, 480, 521, 558), (508, 484, 525, 549), (495, 494, 535, 536), (482, 515, 556, 523), (509, 508, 549, 550), (496, 490, 531, 537), (483, 513, 554, 524), (510, 483, 524, 551), (497, 496, 537, 538), (484, 511, 552, 525), (511, 510, 551, 552), (498, 489, 530, 539), (485, 509, 550, 526), (512, 482, 523, 553), (499, 498, 539, 540), (486, 507, 548, 527), (513, 512, 553, 554), (500, 488, 529, 541), (487, 505, 546, 528), (514, 481, 522, 555), (501, 500, 541, 542), (488, 503, 544, 529), (515, 514, 555, 556), (460, 649, 650, 461), (502, 487, 528, 543), (489, 501, 542, 530), (481, 516, 557, 522), (503, 502, 543, 544), (652, 159, 493, 534, 575, 602, 562, 521, 480, 5, 690), (490, 499, 540, 531), (544, 543, 584, 585), (531, 540, 581, 572), (557, 558, 599, 598), (545, 527, 568, 586), (532, 538, 579, 573), (559, 533, 574, 600), (546, 545, 586, 587), (533, 536, 577, 574), (560, 559, 600, 601), (435, 647, 648, 434), (547, 526, 567, 588), (534, 560, 601, 575), (149, 619, 649, 460), (548, 547, 588, 589), (535, 532, 573, 576), (558, 521, 562, 599), (549, 525, 566, 590), (536, 535, 576, 577), (523, 556, 597, 564), (550, 549, 590, 591), (537, 531, 572, 578), (524, 554, 595, 565), (551, 524, 565, 592), (538, 537, 578, 579), (525, 552, 593, 566), (552, 551, 592, 593), (539, 530, 571, 580), (526, 550, 591, 567), (553, 523, 564, 594), (540, 539, 580, 581), (527, 548, 589, 568), (554, 553, 594, 595), (541, 529, 570, 582), (528, 546, 587, 569), (555, 522, 563, 596), (542, 541, 582, 583), (529, 544, 585, 570), (556, 555, 596, 597), (543, 528, 569, 584), (530, 542, 583, 571), (522, 557, 598, 563), (570, 585, 602), (597, 596, 602), (584, 569, 602), (571, 583, 602), (563, 598, 602), (585, 584, 602), (572, 581, 602), (598, 599, 602), (586, 568, 602), (573, 579, 602), (600, 574, 602), (587, 586, 602), (574, 577, 602), (601, 600, 602), (588, 567, 602), (575, 601, 602), (589, 588, 602), (576, 573, 602), (599, 562, 602), (590, 566, 602), (577, 576, 602), (564, 597, 602), (591, 590, 602), (578, 572, 602), (565, 595, 602), (592, 565, 602), (579, 578, 602), (566, 593, 602), (593, 592, 602), (580, 571, 602), (567, 591, 602), (594, 564, 602), (581, 580, 602), (568, 589, 602), (595, 594, 602), (582, 570, 602), (569, 587, 602), (596, 563, 602), (583, 582, 602), (6, 425, 424, 26, 403, 402, 38, 375, 374, 50, 347, 346, 62, 335, 334, 74, 311, 310, 86, 281, 280, 98, 251, 250, 110, 239, 238, 122, 215, 214, 134, 185, 184, 146, 469, 468, 158, 4, 436, 437), (158, 520, 561, 4), (1, 603, 647, 435), (411, 645, 646, 410), (9, 604, 645, 411), (391, 643, 644, 390), (29, 609, 643, 391), (368, 641, 642, 369), (41, 610, 641, 368), (336, 639, 640, 337), (53, 611, 639, 336), (327, 637, 638, 326), (65, 612, 637, 327), (299, 635, 636, 298), (77, 613, 635, 299), (267, 633, 634, 266), (89, 614, 633, 267), (240, 631, 632, 241), (101, 615, 631, 240), (233, 629, 630, 232), (113, 616, 629, 233), (205, 627, 628, 204), (125, 617, 627, 205), (171, 625, 626, 170), (137, 618, 625, 171), (167, 623, 624, 163), (166, 622, 623, 167), (461, 650, 620, 161), (170, 626, 619, 149), (204, 628, 618, 137), (232, 630, 617, 125), (241, 632, 616, 113), (266, 634, 615, 101), (298, 636, 614, 89), (326, 638, 613, 77), (337, 640, 612, 65), (369, 642, 611, 53), (390, 644, 610, 41), (410, 646, 609, 29), (18, 607, 608, 19), (10, 606, 607, 18), (19, 608, 605, 11), (1, 11, 605, 603), (434, 648, 604, 9), (10, 4, 561, 606), (165, 674, 675, 160), (169, 673, 674, 165), (159, 652, 656, 164), (649, 619, 626, 625, 618, 628, 627, 617, 630, 629, 616, 632, 631, 615, 634, 633, 614, 636, 635, 613, 638, 637, 612, 640, 639, 611, 642, 641, 610, 644, 643, 609, 646, 645, 604, 648, 647, 603, 605, 608, 607, 714, 712, 703, 704, 706, 708, 623, 622, 621, 620, 650), (675, 674, 673, 655, 707, 705, 702, 701, 711, 713, 688, 687, 653, 651, 697, 698, 689, 695, 696, 686, 693, 694, 685, 691, 692, 684, 658, 657, 683, 660, 659, 682, 662, 661, 681, 664, 663, 680, 666, 665, 679, 668, 667, 678, 670, 669, 677, 672, 671, 676, 699, 700), (709, 710, 716, 715), (715, 716, 718, 717), (717, 718, 720, 719), (719, 720, 722, 721), (721, 722, 724, 723), (723, 724, 726, 725), (725, 726, 728, 727), (727, 728, 730, 729), (729, 730, 732, 731), (731, 732, 734, 733), (733, 734, 736, 735), (735, 736, 738, 737), (737, 738, 740, 739), (739, 740, 742, 741), (741, 742, 744, 743), (743, 744, 746, 745), (745, 746, 748, 747), (747, 748, 750, 749), (749, 750, 752, 751), (751, 752, 754, 753), (753, 754, 756, 755), (755, 756, 758, 757), (757, 758, 760, 759), (759, 760, 762, 761), (761, 762, 764, 763), (763, 764, 766, 765), (765, 766, 768, 767), (767, 768, 770, 769), (769, 770, 772, 771), (771, 772, 774, 773), (773, 774, 776, 775), (775, 776, 710, 709), (520, 652, 690, 561), (624, 656, 652, 520), (623, 655, 656, 624), (561, 690, 654, 606), (606, 654, 688, 607), (713, 714, 607, 688), (711, 712, 714, 713), (701, 703, 712, 711), (708, 707, 655, 623), (706, 705, 707, 708), (704, 778, 777, 702, 705, 706), (723, 725, 727, 729, 731, 733, 735, 778, 704, 703, 701, 702, 777, 737, 739, 741, 743, 745, 747, 749, 751, 753, 755, 757, 759, 761, 763, 765, 767, 769, 771, 773, 775, 709, 715, 717, 719, 721), (735, 737, 777, 778), (758, 756, 800, 801), (776, 774, 809, 810), (732, 730, 787, 788), (750, 748, 796, 797), (768, 766, 805, 806), (724, 722, 783, 784), (742, 740, 792, 793), (760, 758, 801, 802), (716, 710, 779, 780), (710, 776, 810, 779), (734, 732, 788, 789), (752, 750, 797, 798), (770, 768, 806, 807), (726, 724, 784, 785), (744, 742, 793, 794), (762, 760, 802, 803), (718, 716, 780, 781), (736, 734, 789, 790), (754, 752, 798, 799), (772, 770, 807, 808), (728, 726, 785, 786), (746, 744, 794, 795), (764, 762, 803, 804), (720, 718, 781, 782), (738, 736, 790, 791), (756, 754, 799, 800), (774, 772, 808, 809), (730, 728, 786, 787), (748, 746, 795, 796), (766, 764, 804, 805), (722, 720, 782, 783), (740, 738, 791, 792), (800, 799, 831, 832), (787, 786, 818, 819), (801, 800, 832, 833), (788, 787, 819, 820), (802, 801, 833, 834), (789, 788, 820, 821), (803, 802, 834, 835), (790, 789, 821, 822), (804, 803, 835, 836), (791, 790, 822, 823), (805, 804, 836, 837), (792, 791, 823, 824), (806, 805, 837, 838), (793, 792, 824, 825), (780, 779, 811, 812), (807, 806, 838, 839), (794, 793, 825, 826), (781, 780, 812, 813), (808, 807, 839, 840), (795, 794, 826, 827), (782, 781, 813, 814), (809, 808, 840, 841), (796, 795, 827, 828), (783, 782, 814, 815), (810, 809, 841, 842), (797, 796, 828, 829), (784, 783, 815, 816), (779, 810, 842, 811), (798, 797, 829, 830), (785, 784, 816, 817), (799, 798, 830, 831), (786, 785, 817, 818), (835, 834, 843), (822, 821, 843), (836, 835, 843), (823, 822, 843), (837, 836, 843), (824, 823, 843), (838, 837, 843), (825, 824, 843), (812, 811, 843), (839, 838, 843), (826, 825, 843), (813, 812, 843), (840, 839, 843), (827, 826, 843), (814, 813, 843), (841, 840, 843), (828, 827, 843), (815, 814, 843), (842, 841, 843), (829, 828, 843), (816, 815, 843), (811, 842, 843), (830, 829, 843), (817, 816, 843), (831, 830, 843), (818, 817, 843), (832, 831, 843), (819, 818, 843), (833, 832, 843), (820, 819, 843), (834, 833, 843), (821, 820, 843)])
_uv = me_plane.uv_layers.new(name='UVMap')
_uv.uv.foreach_set('vector', [0.5932, 0.1492, 0.5932, 0.1416, 0.598, 0.1416, 0.5979, 0.1492, 0.9008, 0.7235, 0.8925, 0.7341, 0.8706, 0.7168, 0.8774, 0.7051, 0.1131, 0.8735, 0.1075, 0.8495, 0.1061, 0.825, 0.1191, 0.848, 0.8539, 0.6794, 0.8473, 0.6943, 0.8392, 0.6796, 0.8432, 0.662, 0.9052, 0.6123, 0.8856, 0.6219, 0.8875, 0.599, 0.8953, 0.5947, 0.8856, 0.6219, 0.88, 0.6442, 0.8748, 0.6203, 0.8875, 0.599, 0.8622, 0.6686, 0.8539, 0.6794, 0.8432, 0.662, 0.8509, 0.6496, 0.1478, 0.9283, 0.1406, 0.912, 0.1524, 0.8934, 0.1567, 0.9124, 0.1214, 0.8882, 0.1131, 0.8735, 0.1191, 0.848, 0.1319, 0.8662, 0.9173, 0.6488, 0.9203, 0.6806, 0.8973, 0.6778, 0.9094, 0.6503, 0.9167, 0.6972, 0.8891, 0.6869, 0.8973, 0.6778, 0.9203, 0.6806, 0.9008, 0.7235, 0.8774, 0.7051, 0.8843, 0.6957, 0.9097, 0.7109, 0.9097, 0.7109, 0.8843, 0.6957, 0.8891, 0.6869, 0.9167, 0.6972, 0.1406, 0.912, 0.1318, 0.9003, 0.1442, 0.8799, 0.1524, 0.8934, 0.1318, 0.9003, 0.1214, 0.8882, 0.1319, 0.8662, 0.1442, 0.8799, 0.88, 0.6442, 0.872, 0.6576, 0.8626, 0.637, 0.8748, 0.6203, 0.872, 0.6576, 0.8622, 0.6686, 0.8509, 0.6496, 0.8626, 0.637, 0.8638, 0.5454, 0.8466, 0.5591, 0.8383, 0.5287, 0.8448, 0.5231, 0.8208, 0.6257, 0.8171, 0.6451, 0.8076, 0.6271, 0.8089, 0.6073, 0.8267, 0.612, 0.8208, 0.6257, 0.8089, 0.6073, 0.8144, 0.5923, 0.8418, 0.5809, 0.8356, 0.5977, 0.8235, 0.576, 0.8318, 0.5548, 0.1806, 0.8753, 0.1768, 0.8546, 0.1897, 0.8351, 0.1909, 0.8563, 0.8356, 0.5977, 0.8267, 0.612, 0.8144, 0.5923, 0.8235, 0.576, 0.155, 0.8066, 0.1502, 0.7834, 0.1594, 0.7511, 0.166, 0.779, 0.1614, 0.8246, 0.155, 0.8066, 0.166, 0.779, 0.1745, 0.8016, 0.8466, 0.5591, 0.8418, 0.5809, 0.8318, 0.5548, 0.8383, 0.5287, 0.1768, 0.8546, 0.1707, 0.8399, 0.184, 0.819, 0.1897, 0.8351, 0.1707, 0.8399, 0.1614, 0.8246, 0.1745, 0.8016, 0.184, 0.819, 0.7764, 0.5714, 0.7751, 0.5913, 0.7596, 0.5729, 0.7594, 0.5538, 0.809, 0.4844, 0.7941, 0.501, 0.7824, 0.4741, 0.7879, 0.4673, 0.781, 0.5567, 0.7764, 0.5714, 0.7594, 0.5538, 0.764, 0.5385, 0.7927, 0.5232, 0.7886, 0.541, 0.7724, 0.5217, 0.7787, 0.5003, 0.2079, 0.7458, 0.2066, 0.7223, 0.2195, 0.6938, 0.223, 0.7217, 0.7886, 0.541, 0.781, 0.5567, 0.764, 0.5385, 0.7724, 0.5217, 0.2259, 0.8185, 0.2246, 0.7973, 0.2429, 0.7787, 0.2425, 0.799, 0.212, 0.7648, 0.2079, 0.7458, 0.223, 0.7217, 0.2294, 0.7445, 0.2246, 0.7973, 0.22, 0.7816, 0.2382, 0.7625, 0.2429, 0.7787, 0.7941, 0.501, 0.7927, 0.5232, 0.7787, 0.5003, 0.7824, 0.4741, 0.22, 0.7816, 0.212, 0.7648, 0.2294, 0.7445, 0.2382, 0.7625, 0.7218, 0.5049, 0.7191, 0.5192, 0.6982, 0.5022, 0.7005, 0.4875, 0.7295, 0.4719, 0.7277, 0.4893, 0.7063, 0.4709, 0.7091, 0.4496, 0.2755, 0.6924, 0.2778, 0.6694, 0.2992, 0.6422, 0.2973, 0.6692, 0.7277, 0.4893, 0.7218, 0.5049, 0.7005, 0.4875, 0.7063, 0.4709, 0.2846, 0.7625, 0.286, 0.7424, 0.3081, 0.7247, 0.3046, 0.7435, 0.2772, 0.7107, 0.2755, 0.6924, 0.2973, 0.6692, 0.3, 0.6916, 0.286, 0.7424, 0.2832, 0.7273, 0.3059, 0.7091, 0.3081, 0.7247, 0.7276, 0.4502, 0.7295, 0.4719, 0.7091, 0.4496, 0.7079, 0.4238, 0.2832, 0.7273, 0.2772, 0.7107, 0.3, 0.6916, 0.3059, 0.7091, 0.7191, 0.5192, 0.7202, 0.5382, 0.7014, 0.5201, 0.6982, 0.5022, 0.7393, 0.4308, 0.7276, 0.4502, 0.7079, 0.4238, 0.712, 0.416, 0.3536, 0.6523, 0.36, 0.631, 0.3859, 0.6091, 0.379, 0.6345, 0.6568, 0.4491, 0.6535, 0.4643, 0.6296, 0.4521, 0.6324, 0.4358, 0.3507, 0.7181, 0.3555, 0.6997, 0.3797, 0.6876, 0.373, 0.7046, 0.3521, 0.6695, 0.3536, 0.6523, 0.379, 0.6345, 0.3775, 0.656, 0.3555, 0.6997, 0.3553, 0.6854, 0.3803, 0.673, 0.3797, 0.6876, 0.6497, 0.412, 0.6555, 0.4325, 0.6313, 0.415, 0.6251, 0.3903, 0.3553, 0.6854, 0.3521, 0.6695, 0.3775, 0.656, 0.3803, 0.673, 0.6532, 0.478, 0.6576, 0.4957, 0.6364, 0.4826, 0.63, 0.4662, 0.6572, 0.3905, 0.6497, 0.412, 0.6251, 0.3903, 0.6275, 0.3818, 0.6535, 0.4643, 0.6532, 0.478, 0.63, 0.4662, 0.6296, 0.4521, 0.6555, 0.4325, 0.6568, 0.4491, 0.6324, 0.4358, 0.6313, 0.415, 0.437, 0.6731, 0.4409, 0.6596, 0.4714, 0.6523, 0.4659, 0.6663, 0.5519, 0.3883, 0.5637, 0.4076, 0.5303, 0.3944, 0.5163, 0.3713, 0.4409, 0.6596, 0.4423, 0.6441, 0.4747, 0.6355, 0.4714, 0.6523, 0.5747, 0.4517, 0.5842, 0.468, 0.5586, 0.4597, 0.5466, 0.4449, 0.5548, 0.3653, 0.5519, 0.3883, 0.5163, 0.3713, 0.5168, 0.3625, 0.571, 0.4386, 0.5747, 0.4517, 0.5466, 0.4449, 0.5413, 0.4311, 0.5637, 0.4076, 0.5698, 0.4234, 0.5383, 0.4147, 0.5303, 0.3944, 0.4487, 0.6279, 0.4611, 0.6082, 0.4978, 0.5915, 0.4831, 0.6148, 0.5698, 0.4234, 0.571, 0.4386, 0.5413, 0.4311, 0.5383, 0.4147, 0.4272, 0.6898, 0.437, 0.6731, 0.4659, 0.6663, 0.4535, 0.6814, 0.4423, 0.6441, 0.4487, 0.6279, 0.4831, 0.6148, 0.4747, 0.6355, 0.5307, 0.6515, 0.5356, 0.6371, 0.5663, 0.6355, 0.5606, 0.6507, 0.4897, 0.4422, 0.5041, 0.4571, 0.4771, 0.4548, 0.461, 0.4413, 0.4478, 0.3622, 0.4501, 0.3853, 0.4145, 0.3763, 0.413, 0.3676, 0.4831, 0.4299, 0.4897, 0.4422, 0.461, 0.4413, 0.4536, 0.4288, 0.4687, 0.4012, 0.4784, 0.4156, 0.448, 0.4137, 0.4367, 0.3953, 0.5455, 0.6226, 0.5646, 0.6068, 0.6005, 0.5983, 0.578, 0.617, 0.4784, 0.4156, 0.4831, 0.4299, 0.4536, 0.4288, 0.448, 0.4137, 0.5092, 0.679, 0.5239, 0.6639, 0.5529, 0.6632, 0.5366, 0.6768, 0.5356, 0.6371, 0.5455, 0.6226, 0.578, 0.617, 0.5663, 0.6355, 0.5239, 0.6639, 0.5307, 0.6515, 0.5606, 0.6507, 0.5529, 0.6632, 0.4501, 0.3853, 0.4687, 0.4012, 0.4367, 0.3953, 0.4145, 0.3763, 0.3456, 0.3839, 0.3535, 0.4058, 0.3166, 0.4058, 0.313, 0.3977, 0.3921, 0.4443, 0.4004, 0.4558, 0.3698, 0.4632, 0.3607, 0.4514, 0.3737, 0.4169, 0.3847, 0.4298, 0.352, 0.4354, 0.3388, 0.4191, 0.6408, 0.6396, 0.6611, 0.6287, 0.6976, 0.6293, 0.6755, 0.6421, 0.3847, 0.4298, 0.3921, 0.4443, 0.3607, 0.4514, 0.352, 0.4354, 0.5974, 0.6891, 0.6138, 0.6781, 0.6443, 0.6858, 0.6276, 0.6937, 0.6297, 0.6523, 0.6408, 0.6396, 0.6755, 0.6421, 0.6622, 0.6582, 0.6138, 0.6781, 0.6222, 0.6667, 0.6534, 0.674, 0.6443, 0.6858, 0.3535, 0.4058, 0.3737, 0.4169, 0.3388, 0.4191, 0.3166, 0.4058, 0.6222, 0.6667, 0.6297, 0.6523, 0.6622, 0.6582, 0.6534, 0.674, 0.4004, 0.4558, 0.4167, 0.4668, 0.3865, 0.4713, 0.3698, 0.4632, 0.7312, 0.6818, 0.7514, 0.6762, 0.789, 0.687, 0.7655, 0.6941, 0.2962, 0.4676, 0.3081, 0.4806, 0.2808, 0.4951, 0.2661, 0.4818, 0.6771, 0.7176, 0.694, 0.7119, 0.7189, 0.7257, 0.7022, 0.7282, 0.7171, 0.6906, 0.7312, 0.6818, 0.7655, 0.6941, 0.7466, 0.7048, 0.694, 0.7119, 0.7053, 0.7033, 0.7321, 0.7177, 0.7189, 0.7257, 0.2616, 0.4526, 0.282, 0.4586, 0.247, 0.4707, 0.223, 0.4632, 0.7053, 0.7033, 0.7171, 0.6906, 0.7466, 0.7048, 0.7321, 0.7177, 0.3195, 0.4894, 0.3365, 0.4952, 0.3111, 0.5059, 0.2942, 0.5033, 0.2482, 0.4332, 0.2616, 0.4526, 0.223, 0.4632, 0.2176, 0.456, 0.3081, 0.4806, 0.3195, 0.4894, 0.2942, 0.5033, 0.2808, 0.4951, 0.282, 0.4586, 0.2962, 0.4676, 0.2661, 0.4818, 0.247, 0.4707, 0.7898, 0.7449, 0.807, 0.7397, 0.8347, 0.756, 0.8131, 0.7633, 0.7604, 0.7611, 0.7745, 0.755, 0.7961, 0.7737, 0.7808, 0.7795, 0.1816, 0.5158, 0.204, 0.517, 0.1753, 0.5335, 0.1481, 0.5305, 0.7745, 0.755, 0.7898, 0.7449, 0.8131, 0.7633, 0.7961, 0.7737, 0.2517, 0.5392, 0.2711, 0.5411, 0.2505, 0.558, 0.2307, 0.558, 0.1651, 0.499, 0.1816, 0.5158, 0.1481, 0.5305, 0.1414, 0.5245, 0.2372, 0.533, 0.2517, 0.5392, 0.2307, 0.558, 0.2149, 0.552, 0.204, 0.517, 0.2216, 0.5225, 0.1975, 0.5412, 0.1753, 0.5335, 0.807, 0.7397, 0.8288, 0.7387, 0.8611, 0.7535, 0.8347, 0.756, 0.2216, 0.5225, 0.2372, 0.533, 0.2149, 0.552, 0.1975, 0.5412, 0.7414, 0.7629, 0.7604, 0.7611, 0.7808, 0.7795, 0.7615, 0.7794, 0.1219, 0.5856, 0.1438, 0.5838, 0.1197, 0.6039, 0.09385, 0.6047, 0.8323, 0.8158, 0.8477, 0.8077, 0.867, 0.8287, 0.8508, 0.8368, 0.1919, 0.5998, 0.211, 0.5994, 0.1905, 0.6191, 0.1727, 0.6214, 0.1022, 0.5727, 0.1219, 0.5856, 0.09385, 0.6047, 0.08598, 0.6002, 0.1773, 0.5954, 0.1919, 0.5998, 0.1727, 0.6214, 0.1579, 0.6173, 0.1438, 0.5838, 0.1613, 0.5869, 0.141, 0.6086, 0.1197, 0.6039, 0.8646, 0.8048, 0.8857, 0.8068, 0.9121, 0.8256, 0.8875, 0.8244, 0.1613, 0.5869, 0.1773, 0.5954, 0.1579, 0.6173, 0.141, 0.6086, 0.7998, 0.8196, 0.8182, 0.82, 0.8366, 0.8408, 0.8196, 0.8386, 0.8477, 0.8077, 0.8646, 0.8048, 0.8875, 0.8244, 0.867, 0.8287, 0.8182, 0.82, 0.8323, 0.8158, 0.8508, 0.8368, 0.8366, 0.8408, 0.0617, 0.6499, 0.0829, 0.6567, 0.06454, 0.6781, 0.05622, 0.6768, 0.1358, 0.658, 0.1504, 0.6609, 0.1392, 0.6807, 0.1241, 0.6778, 0.1028, 0.6511, 0.1197, 0.6517, 0.1075, 0.6715, 0.08735, 0.6704, 0.9028, 0.8695, 0.9215, 0.8751, 0.9378, 0.8958, 0.9169, 0.8878, 0.1197, 0.6517, 0.1358, 0.658, 0.1241, 0.6778, 0.1075, 0.6715, 0.8394, 0.8757, 0.8578, 0.8783, 0.8684, 0.897, 0.8505, 0.8936, 0.8868, 0.8698, 0.9028, 0.8695, 0.9169, 0.8878, 0.8981, 0.8885, 0.8578, 0.8783, 0.8716, 0.8757, 0.8825, 0.8943, 0.8684, 0.897, 0.0829, 0.6567, 0.1028, 0.6511, 0.08735, 0.6704, 0.06454, 0.6781, 0.8716, 0.8757, 0.8868, 0.8698, 0.8981, 0.8885, 0.8825, 0.8943, 0.1504, 0.6609, 0.1698, 0.658, 0.1582, 0.677, 0.1392, 0.6807, 0.08426, 0.6934, 0.09341, 0.698, 0.08719, 0.7071, 0.07883, 0.7012, 0.9191, 0.9091, 0.9281, 0.9068, 0.9282, 0.9112, 0.9238, 0.9164, 0.09341, 0.698, 0.1041, 0.7047, 0.09452, 0.7137, 0.08719, 0.7071, 0.873, 0.9324, 0.8897, 0.9253, 0.9011, 0.9353, 0.8886, 0.9478, 0.9107, 0.9131, 0.9191, 0.9091, 0.9238, 0.9164, 0.9162, 0.9213, 0.8897, 0.9253, 0.9009, 0.9193, 0.9097, 0.9277, 0.9011, 0.9353, 0.07454, 0.6905, 0.08426, 0.6934, 0.07883, 0.7012, 0.07433, 0.6953, 0.9009, 0.9193, 0.9107, 0.9131, 0.9162, 0.9213, 0.9097, 0.9277, 0.1164, 0.7112, 0.1346, 0.7188, 0.1178, 0.7359, 0.1039, 0.7222, 0.05494, 0.6898, 0.07454, 0.6905, 0.07433, 0.6953, 0.05494, 0.696, 0.1041, 0.7047, 0.1164, 0.7112, 0.1039, 0.7222, 0.09452, 0.7137, 0.9454, 0.9219, 0.9238, 0.9164, 0.9282, 0.9112, 0.9467, 0.9129, 0.9409, 0.9349, 0.9162, 0.9213, 0.9238, 0.9164, 0.9454, 0.9219, 0.06007, 0.72, 0.08719, 0.7071, 0.09452, 0.7137, 0.06924, 0.735, 0.06924, 0.735, 0.09452, 0.7137, 0.1039, 0.7222, 0.08126, 0.747, 0.9085, 0.9697, 0.8886, 0.9478, 0.9011, 0.9353, 0.9218, 0.9576, 0.1727, 0.6214, 0.1905, 0.6191, 0.1801, 0.6385, 0.1613, 0.6415, 0.1613, 0.6415, 0.1801, 0.6385, 0.1698, 0.658, 0.1504, 0.6609, 0.8508, 0.8368, 0.867, 0.8287, 0.8769, 0.8505, 0.8614, 0.857, 0.8614, 0.857, 0.8769, 0.8505, 0.8868, 0.8698, 0.8716, 0.8757, 0.09385, 0.6047, 0.1197, 0.6039, 0.1132, 0.6304, 0.0924, 0.6347, 0.0924, 0.6347, 0.1132, 0.6304, 0.1028, 0.6511, 0.0829, 0.6567, 0.8366, 0.8408, 0.8508, 0.8368, 0.8614, 0.857, 0.8475, 0.8599, 0.8475, 0.8599, 0.8614, 0.857, 0.8716, 0.8757, 0.8578, 0.8783, 0.867, 0.8287, 0.8875, 0.8244, 0.8933, 0.8498, 0.8769, 0.8505, 0.8769, 0.8505, 0.8933, 0.8498, 0.9028, 0.8695, 0.8868, 0.8698, 0.8196, 0.8386, 0.8366, 0.8408, 0.8475, 0.8599, 0.8295, 0.8571, 0.8295, 0.8571, 0.8475, 0.8599, 0.8578, 0.8783, 0.8394, 0.8757, 0.141, 0.6086, 0.1579, 0.6173, 0.1467, 0.6383, 0.1305, 0.6314, 0.1305, 0.6314, 0.1467, 0.6383, 0.1358, 0.658, 0.1197, 0.6517, 0.8875, 0.8244, 0.9121, 0.8256, 0.9128, 0.8543, 0.8933, 0.8498, 0.8933, 0.8498, 0.9128, 0.8543, 0.9215, 0.8751, 0.9028, 0.8695, 0.1197, 0.6039, 0.141, 0.6086, 0.1305, 0.6314, 0.1132, 0.6304, 0.1132, 0.6304, 0.1305, 0.6314, 0.1197, 0.6517, 0.1028, 0.6511, 0.1579, 0.6173, 0.1727, 0.6214, 0.1613, 0.6415, 0.1467, 0.6383, 0.1467, 0.6383, 0.1613, 0.6415, 0.1504, 0.6609, 0.1358, 0.658, 0.08598, 0.6002, 0.09385, 0.6047, 0.0924, 0.6347, 0.07226, 0.6247, 0.07226, 0.6247, 0.0924, 0.6347, 0.0829, 0.6567, 0.0617, 0.6499, 0.7808, 0.7795, 0.7961, 0.7737, 0.8146, 0.7952, 0.8, 0.7999, 0.8, 0.7999, 0.8146, 0.7952, 0.8323, 0.8158, 0.8182, 0.82, 0.8131, 0.7633, 0.8347, 0.756, 0.8482, 0.7834, 0.8306, 0.7866, 0.8306, 0.7866, 0.8482, 0.7834, 0.8646, 0.8048, 0.8477, 0.8077, 0.7615, 0.7794, 0.7808, 0.7795, 0.8, 0.7999, 0.7808, 0.7995, 0.7808, 0.7995, 0.8, 0.7999, 0.8182, 0.82, 0.7998, 0.8196, 0.1975, 0.5412, 0.2149, 0.552, 0.1958, 0.5742, 0.1793, 0.5652, 0.1793, 0.5652, 0.1958, 0.5742, 0.1773, 0.5954, 0.1613, 0.5869, 0.8347, 0.756, 0.8611, 0.7535, 0.8697, 0.7844, 0.8482, 0.7834, 0.8482, 0.7834, 0.8697, 0.7844, 0.8857, 0.8068, 0.8646, 0.8048, 0.1753, 0.5335, 0.1975, 0.5412, 0.1793, 0.5652, 0.161, 0.5616, 0.161, 0.5616, 0.1793, 0.5652, 0.1613, 0.5869, 0.1438, 0.5838, 0.2149, 0.552, 0.2307, 0.558, 0.2108, 0.5791, 0.1958, 0.5742, 0.1958, 0.5742, 0.2108, 0.5791, 0.1919, 0.5998, 0.1773, 0.5954, 0.1414, 0.5245, 0.1481, 0.5305, 0.1386, 0.5623, 0.1207, 0.5478, 0.1207, 0.5478, 0.1386, 0.5623, 0.1219, 0.5856, 0.1022, 0.5727, 0.2307, 0.558, 0.2505, 0.558, 0.2306, 0.5787, 0.2108, 0.5791, 0.2108, 0.5791, 0.2306, 0.5787, 0.211, 0.5994, 0.1919, 0.5998, 0.7961, 0.7737, 0.8131, 0.7633, 0.8306, 0.7866, 0.8146, 0.7952, 0.8146, 0.7952, 0.8306, 0.7866, 0.8477, 0.8077, 0.8323, 0.8158, 0.1481, 0.5305, 0.1753, 0.5335, 0.161, 0.5616, 0.1386, 0.5623, 0.1386, 0.5623, 0.161, 0.5616, 0.1438, 0.5838, 0.1219, 0.5856, 0.7022, 0.7282, 0.7189, 0.7257, 0.7402, 0.7435, 0.722, 0.7455, 0.722, 0.7455, 0.7402, 0.7435, 0.7604, 0.7611, 0.7414, 0.7629, 0.2661, 0.4818, 0.2808, 0.4951, 0.2585, 0.5144, 0.2435, 0.5032, 0.2435, 0.5032, 0.2585, 0.5144, 0.2372, 0.533, 0.2216, 0.5225, 0.7655, 0.6941, 0.789, 0.687, 0.8061, 0.7178, 0.7853, 0.7203, 0.7853, 0.7203, 0.8061, 0.7178, 0.8288, 0.7387, 0.807, 0.7397, 0.247, 0.4707, 0.2661, 0.4818, 0.2435, 0.5032, 0.2264, 0.4972, 0.2264, 0.4972, 0.2435, 0.5032, 0.2216, 0.5225, 0.204, 0.517, 0.2808, 0.4951, 0.2942, 0.5033, 0.2724, 0.5213, 0.2585, 0.5144, 0.2585, 0.5144, 0.2724, 0.5213, 0.2517, 0.5392, 0.2372, 0.533, 0.2176, 0.456, 0.223, 0.4632, 0.2051, 0.4944, 0.1904, 0.4766, 0.1904, 0.4766, 0.2051, 0.4944, 0.1816, 0.5158, 0.1651, 0.499, 0.2942, 0.5033, 0.3111, 0.5059, 0.291, 0.5234, 0.2724, 0.5213, 0.2724, 0.5213, 0.291, 0.5234, 0.2711, 0.5411, 0.2517, 0.5392, 0.7321, 0.7177, 0.7466, 0.7048, 0.7686, 0.7259, 0.7538, 0.7368, 0.7538, 0.7368, 0.7686, 0.7259, 0.7898, 0.7449, 0.7745, 0.755, 0.223, 0.4632, 0.247, 0.4707, 0.2264, 0.4972, 0.2051, 0.4944, 0.2051, 0.4944, 0.2264, 0.4972, 0.204, 0.517, 0.1816, 0.5158, 0.7189, 0.7257, 0.7321, 0.7177, 0.7538, 0.7368, 0.7402, 0.7435, 0.7402, 0.7435, 0.7538, 0.7368, 0.7745, 0.755, 0.7604, 0.7611, 0.7466, 0.7048, 0.7655, 0.6941, 0.7853, 0.7203, 0.7686, 0.7259, 0.7686, 0.7259, 0.7853, 0.7203, 0.807, 0.7397, 0.7898, 0.7449, 0.3388, 0.4191, 0.352, 0.4354, 0.3237, 0.4525, 0.3108, 0.4419, 0.3108, 0.4419, 0.3237, 0.4525, 0.2962, 0.4676, 0.282, 0.4586, 0.3607, 0.4514, 0.3698, 0.4632, 0.3442, 0.4764, 0.334, 0.4664, 0.334, 0.4664, 0.3442, 0.4764, 0.3195, 0.4894, 0.3081, 0.4806, 0.313, 0.3977, 0.3166, 0.4058, 0.2909, 0.434, 0.2798, 0.4138, 0.2798, 0.4138, 0.2909, 0.434, 0.2616, 0.4526, 0.2482, 0.4332, 0.3698, 0.4632, 0.3865, 0.4713, 0.3614, 0.4832, 0.3442, 0.4764, 0.3442, 0.4764, 0.3614, 0.4832, 0.3365, 0.4952, 0.3195, 0.4894, 0.6534, 0.674, 0.6622, 0.6582, 0.69, 0.6755, 0.6798, 0.6891, 0.6798, 0.6891, 0.69, 0.6755, 0.7171, 0.6906, 0.7053, 0.7033, 0.3166, 0.4058, 0.3388, 0.4191, 0.3108, 0.4419, 0.2909, 0.434, 0.2909, 0.434, 0.3108, 0.4419, 0.282, 0.4586, 0.2616, 0.4526, 0.6443, 0.6858, 0.6534, 0.674, 0.6798, 0.6891, 0.6696, 0.699, 0.6696, 0.699, 0.6798, 0.6891, 0.7053, 0.7033, 0.694, 0.7119, 0.6622, 0.6582, 0.6755, 0.6421, 0.703, 0.6652, 0.69, 0.6755, 0.69, 0.6755, 0.703, 0.6652, 0.7312, 0.6818, 0.7171, 0.6906, 0.6276, 0.6937, 0.6443, 0.6858, 0.6696, 0.699, 0.6525, 0.7057, 0.6525, 0.7057, 0.6696, 0.699, 0.694, 0.7119, 0.6771, 0.7176, 0.352, 0.4354, 0.3607, 0.4514, 0.334, 0.4664, 0.3237, 0.4525, 0.3237, 0.4525, 0.334, 0.4664, 0.3081, 0.4806, 0.2962, 0.4676, 0.6755, 0.6421, 0.6976, 0.6293, 0.7226, 0.6576, 0.703, 0.6652, 0.703, 0.6652, 0.7226, 0.6576, 0.7514, 0.6762, 0.7312, 0.6818, 0.461, 0.4413, 0.4771, 0.4548, 0.4468, 0.4609, 0.4302, 0.4485, 0.4302, 0.4485, 0.4468, 0.4609, 0.4167, 0.4668, 0.4004, 0.4558, 0.5606, 0.6507, 0.5663, 0.6355, 0.5988, 0.6448, 0.592, 0.659, 0.592, 0.659, 0.5988, 0.6448, 0.6297, 0.6523, 0.6222, 0.6667, 0.4145, 0.3763, 0.4367, 0.3953, 0.4046, 0.4092, 0.3843, 0.3963, 0.3843, 0.3963, 0.4046, 0.4092, 0.3737, 0.4169, 0.3535, 0.4058, 0.5529, 0.6632, 0.5606, 0.6507, 0.592, 0.659, 0.5839, 0.6707, 0.5839, 0.6707, 0.592, 0.659, 0.6222, 0.6667, 0.6138, 0.6781, 0.5663, 0.6355, 0.578, 0.617, 0.61, 0.6315, 0.5988, 0.6448, 0.5988, 0.6448, 0.61, 0.6315, 0.6408, 0.6396, 0.6297, 0.6523, 0.5366, 0.6768, 0.5529, 0.6632, 0.5839, 0.6707, 0.5671, 0.683, 0.5671, 0.683, 0.5839, 0.6707, 0.6138, 0.6781, 0.5974, 0.6891, 0.448, 0.4137, 0.4536, 0.4288, 0.4222, 0.4368, 0.4156, 0.4226, 0.4156, 0.4226, 0.4222, 0.4368, 0.3921, 0.4443, 0.3847, 0.4298, 0.578, 0.617, 0.6005, 0.5983, 0.6305, 0.6189, 0.61, 0.6315, 0.61, 0.6315, 0.6305, 0.6189, 0.6611, 0.6287, 0.6408, 0.6396, 0.4367, 0.3953, 0.448, 0.4137, 0.4156, 0.4226, 0.4046, 0.4092, 0.4046, 0.4092, 0.4156, 0.4226, 0.3847, 0.4298, 0.3737, 0.4169, 0.4536, 0.4288, 0.461, 0.4413, 0.4302, 0.4485, 0.4222, 0.4368, 0.4222, 0.4368, 0.4302, 0.4485, 0.4004, 0.4558, 0.3921, 0.4443, 0.413, 0.3676, 0.4145, 0.3763, 0.3843, 0.3963, 0.3789, 0.3741, 0.3789, 0.3741, 0.3843, 0.3963, 0.3535, 0.4058, 0.3456, 0.3839, 0.5163, 0.3713, 0.5303, 0.3944, 0.4983, 0.4007, 0.4822, 0.3835, 0.4822, 0.3835, 0.4983, 0.4007, 0.4687, 0.4012, 0.4501, 0.3853, 0.4659, 0.6663, 0.4714, 0.6523, 0.5018, 0.6519, 0.4954, 0.6648, 0.4954, 0.6648, 0.5018, 0.6519, 0.5307, 0.6515, 0.5239, 0.6639, 0.4747, 0.6355, 0.4831, 0.6148, 0.5156, 0.6218, 0.5062, 0.6369, 0.5062, 0.6369, 0.5156, 0.6218, 0.5455, 0.6226, 0.5356, 0.6371, 0.4535, 0.6814, 0.4659, 0.6663, 0.4954, 0.6648, 0.4814, 0.6801, 0.4814, 0.6801, 0.4954, 0.6648, 0.5239, 0.6639, 0.5092, 0.679, 0.5383, 0.4147, 0.5413, 0.4311, 0.5115, 0.4305, 0.5074, 0.4157, 0.5074, 0.4157, 0.5115, 0.4305, 0.4831, 0.4299, 0.4784, 0.4156, 0.4831, 0.6148, 0.4978, 0.5915, 0.5322, 0.6047, 0.5156, 0.6218, 0.5156, 0.6218, 0.5322, 0.6047, 0.5646, 0.6068, 0.5455, 0.6226, 0.5303, 0.3944, 0.5383, 0.4147, 0.5074, 0.4157, 0.4983, 0.4007, 0.4983, 0.4007, 0.5074, 0.4157, 0.4784, 0.4156, 0.4687, 0.4012, 0.5413, 0.4311, 0.5466, 0.4449, 0.5177, 0.4432, 0.5115, 0.4305, 0.5115, 0.4305, 0.5177, 0.4432, 0.4897, 0.4422, 0.4831, 0.4299, 0.5168, 0.3625, 0.5163, 0.3713, 0.4822, 0.3835, 0.4823, 0.3608, 0.4823, 0.3608, 0.4822, 0.3835, 0.4501, 0.3853, 0.4478, 0.3622, 0.5466, 0.4449, 0.5586, 0.4597, 0.5313, 0.4583, 0.5177, 0.4432, 0.5177, 0.4432, 0.5313, 0.4583, 0.5041, 0.4571, 0.4897, 0.4422, 0.4714, 0.6523, 0.4747, 0.6355, 0.5062, 0.6369, 0.5018, 0.6519, 0.5018, 0.6519, 0.5062, 0.6369, 0.5356, 0.6371, 0.5307, 0.6515, 0.3775, 0.656, 0.379, 0.6345, 0.4158, 0.6339, 0.411, 0.6505, 0.411, 0.6505, 0.4158, 0.6339, 0.4487, 0.6279, 0.4423, 0.6441, 0.373, 0.7046, 0.3797, 0.6876, 0.4089, 0.68, 0.4002, 0.6971, 0.4002, 0.6971, 0.4089, 0.68, 0.437, 0.6731, 0.4272, 0.6898, 0.6324, 0.4358, 0.6296, 0.4521, 0.5997, 0.4453, 0.6001, 0.43, 0.6001, 0.43, 0.5997, 0.4453, 0.571, 0.4386, 0.5698, 0.4234, 0.379, 0.6345, 0.3859, 0.6091, 0.4257, 0.6138, 0.4158, 0.6339, 0.4158, 0.6339, 0.4257, 0.6138, 0.4611, 0.6082, 0.4487, 0.6279, 0.6313, 0.415, 0.6324, 0.4358, 0.6001, 0.43, 0.5957, 0.4138, 0.5957, 0.4138, 0.6001, 0.43, 0.5698, 0.4234, 0.5637, 0.4076, 0.6296, 0.4521, 0.63, 0.4662, 0.6019, 0.4587, 0.5997, 0.4453, 0.5997, 0.4453, 0.6019, 0.4587, 0.5747, 0.4517, 0.571, 0.4386, 0.6275, 0.3818, 0.6251, 0.3903, 0.5864, 0.394, 0.5914, 0.3719, 0.5914, 0.3719, 0.5864, 0.394, 0.5519, 0.3883, 0.5548, 0.3653, 0.63, 0.4662, 0.6364, 0.4826, 0.6102, 0.4753, 0.6019, 0.4587, 0.6019, 0.4587, 0.6102, 0.4753, 0.5842, 0.468, 0.5747, 0.4517, 0.3803, 0.673, 0.3775, 0.656, 0.411, 0.6505, 0.4113, 0.6662, 0.4113, 0.6662, 0.411, 0.6505, 0.4423, 0.6441, 0.4409, 0.6596, 0.6251, 0.3903, 0.6313, 0.415, 0.5957, 0.4138, 0.5864, 0.394, 0.5864, 0.394, 0.5957, 0.4138, 0.5637, 0.4076, 0.5519, 0.3883, 0.3797, 0.6876, 0.3803, 0.673, 0.4113, 0.6662, 0.4089, 0.68, 0.4089, 0.68, 0.4113, 0.6662, 0.4409, 0.6596, 0.437, 0.6731, 0.7091, 0.4496, 0.7063, 0.4709, 0.6805, 0.4601, 0.68, 0.4432, 0.68, 0.4432, 0.6805, 0.4601, 0.6568, 0.4491, 0.6555, 0.4325, 0.7005, 0.4875, 0.6982, 0.5022, 0.6754, 0.4897, 0.6765, 0.4757, 0.6765, 0.4757, 0.6754, 0.4897, 0.6532, 0.478, 0.6535, 0.4643, 0.712, 0.416, 0.7079, 0.4238, 0.6755, 0.4222, 0.685, 0.402, 0.685, 0.402, 0.6755, 0.4222, 0.6497, 0.412, 0.6572, 0.3905, 0.6982, 0.5022, 0.7014, 0.5201, 0.6795, 0.5078, 0.6754, 0.4897, 0.6754, 0.4897, 0.6795, 0.5078, 0.6576, 0.4957, 0.6532, 0.478, 0.3059, 0.7091, 0.3, 0.6916, 0.3272, 0.6808, 0.3312, 0.697, 0.3312, 0.697, 0.3272, 0.6808, 0.3521, 0.6695, 0.3553, 0.6854, 0.7079, 0.4238, 0.7091, 0.4496, 0.68, 0.4432, 0.6755, 0.4222, 0.6755, 0.4222, 0.68, 0.4432, 0.6555, 0.4325, 0.6497, 0.412, 0.3081, 0.7247, 0.3059, 0.7091, 0.3312, 0.697, 0.3321, 0.7117, 0.3321, 0.7117, 0.3312, 0.697, 0.3553, 0.6854, 0.3555, 0.6997, 0.3, 0.6916, 0.2973, 0.6692, 0.3279, 0.663, 0.3272, 0.6808, 0.3272, 0.6808, 0.3279, 0.663, 0.3536, 0.6523, 0.3521, 0.6695, 0.3046, 0.7435, 0.3081, 0.7247, 0.3321, 0.7117, 0.3277, 0.7307, 0.3277, 0.7307, 0.3321, 0.7117, 0.3555, 0.6997, 0.3507, 0.7181, 0.7063, 0.4709, 0.7005, 0.4875, 0.6765, 0.4757, 0.6805, 0.4601, 0.6805, 0.4601, 0.6765, 0.4757, 0.6535, 0.4643, 0.6568, 0.4491, 0.2973, 0.6692, 0.2992, 0.6422, 0.333, 0.6414, 0.3279, 0.663, 0.3279, 0.663, 0.333, 0.6414, 0.36, 0.631, 0.3536, 0.6523, 0.7879, 0.4673, 0.7824, 0.4741, 0.7508, 0.4657, 0.7642, 0.4479, 0.7642, 0.4479, 0.7508, 0.4657, 0.7276, 0.4502, 0.7393, 0.4308, 0.7594, 0.5538, 0.7596, 0.5729, 0.7399, 0.5555, 0.739, 0.536, 0.739, 0.536, 0.7399, 0.5555, 0.7202, 0.5382, 0.7191, 0.5192, 0.2382, 0.7625, 0.2294, 0.7445, 0.2544, 0.7276, 0.2612, 0.7445, 0.2612, 0.7445, 0.2544, 0.7276, 0.2772, 0.7107, 0.2832, 0.7273, 0.7824, 0.4741, 0.7787, 0.5003, 0.7515, 0.4876, 0.7508, 0.4657, 0.7508, 0.4657, 0.7515, 0.4876, 0.7295, 0.4719, 0.7276, 0.4502, 0.2429, 0.7787, 0.2382, 0.7625, 0.2612, 0.7445, 0.2647, 0.7601, 0.2647, 0.7601, 0.2612, 0.7445, 0.2832, 0.7273, 0.286, 0.7424, 0.2294, 0.7445, 0.223, 0.7217, 0.2521, 0.7087, 0.2544, 0.7276, 0.2544, 0.7276, 0.2521, 0.7087, 0.2755, 0.6924, 0.2772, 0.7107, 0.2425, 0.799, 0.2429, 0.7787, 0.2647, 0.7601, 0.2636, 0.7806, 0.2636, 0.7806, 0.2647, 0.7601, 0.286, 0.7424, 0.2846, 0.7625, 0.7724, 0.5217, 0.764, 0.5385, 0.7425, 0.5214, 0.7491, 0.5054, 0.7491, 0.5054, 0.7425, 0.5214, 0.7218, 0.5049, 0.7277, 0.4893, 0.223, 0.7217, 0.2195, 0.6938, 0.2532, 0.6856, 0.2521, 0.7087, 0.2521, 0.7087, 0.2532, 0.6856, 0.2778, 0.6694, 0.2755, 0.6924, 0.7787, 0.5003, 0.7724, 0.5217, 0.7491, 0.5054, 0.7515, 0.4876, 0.7515, 0.4876, 0.7491, 0.5054, 0.7277, 0.4893, 0.7295, 0.4719, 0.764, 0.5385, 0.7594, 0.5538, 0.739, 0.536, 0.7425, 0.5214, 0.7425, 0.5214, 0.739, 0.536, 0.7191, 0.5192, 0.7218, 0.5049, 0.184, 0.819, 0.1745, 0.8016, 0.1943, 0.783, 0.2023, 0.7999, 0.2023, 0.7999, 0.1943, 0.783, 0.212, 0.7648, 0.22, 0.7816, 0.8383, 0.5287, 0.8318, 0.5548, 0.8093, 0.5401, 0.8114, 0.5178, 0.8114, 0.5178, 0.8093, 0.5401, 0.7927, 0.5232, 0.7941, 0.501, 0.1897, 0.8351, 0.184, 0.819, 0.2023, 0.7999, 0.2072, 0.8157, 0.2072, 0.8157, 0.2023, 0.7999, 0.22, 0.7816, 0.2246, 0.7973, 0.1745, 0.8016, 0.166, 0.779, 0.1901, 0.7637, 0.1943, 0.783, 0.1943, 0.783, 0.1901, 0.7637, 0.2079, 0.7458, 0.212, 0.7648, 0.1909, 0.8563, 0.1897, 0.8351, 0.2072, 0.8157, 0.2083, 0.8373, 0.2083, 0.8373, 0.2072, 0.8157, 0.2246, 0.7973, 0.2259, 0.8185, 0.8235, 0.576, 0.8144, 0.5923, 0.7974, 0.5741, 0.8051, 0.5583, 0.8051, 0.5583, 0.7974, 0.5741, 0.781, 0.5567, 0.7886, 0.541, 0.166, 0.779, 0.1594, 0.7511, 0.188, 0.7398, 0.1901, 0.7637, 0.1901, 0.7637, 0.188, 0.7398, 0.2066, 0.7223, 0.2079, 0.7458, 0.8318, 0.5548, 0.8235, 0.576, 0.8051, 0.5583, 0.8093, 0.5401, 0.8093, 0.5401, 0.8051, 0.5583, 0.7886, 0.541, 0.7927, 0.5232, 0.8144, 0.5923, 0.8089, 0.6073, 0.7926, 0.5889, 0.7974, 0.5741, 0.7974, 0.5741, 0.7926, 0.5889, 0.7764, 0.5714, 0.781, 0.5567, 0.8448, 0.5231, 0.8383, 0.5287, 0.8114, 0.5178, 0.8275, 0.503, 0.8275, 0.503, 0.8114, 0.5178, 0.7941, 0.501, 0.809, 0.4844, 0.8089, 0.6073, 0.8076, 0.6271, 0.7914, 0.6092, 0.7926, 0.5889, 0.7926, 0.5889, 0.7914, 0.6092, 0.7751, 0.5913, 0.7764, 0.5714, 0.1442, 0.8799, 0.1319, 0.8662, 0.1475, 0.8452, 0.1578, 0.8596, 0.1578, 0.8596, 0.1475, 0.8452, 0.1614, 0.8246, 0.1707, 0.8399, 0.1524, 0.8934, 0.1442, 0.8799, 0.1578, 0.8596, 0.1648, 0.8737, 0.1648, 0.8737, 0.1578, 0.8596, 0.1707, 0.8399, 0.1768, 0.8546, 0.8875, 0.599, 0.8748, 0.6203, 0.8554, 0.6013, 0.8618, 0.5809, 0.8618, 0.5809, 0.8554, 0.6013, 0.8418, 0.5809, 0.8466, 0.5591, 0.1319, 0.8662, 0.1191, 0.848, 0.1402, 0.8281, 0.1475, 0.8452, 0.1475, 0.8452, 0.1402, 0.8281, 0.155, 0.8066, 0.1614, 0.8246, 0.1191, 0.848, 0.1061, 0.825, 0.1338, 0.8063, 0.1402, 0.8281, 0.1402, 0.8281, 0.1338, 0.8063, 0.1502, 0.7834, 0.155, 0.8066, 0.8626, 0.637, 0.8509, 0.6496, 0.8385, 0.6306, 0.8483, 0.6172, 0.8483, 0.6172, 0.8385, 0.6306, 0.8267, 0.612, 0.8356, 0.5977, 0.1567, 0.9124, 0.1524, 0.8934, 0.1648, 0.8737, 0.1689, 0.8939, 0.1689, 0.8939, 0.1648, 0.8737, 0.1768, 0.8546, 0.1806, 0.8753, 0.8748, 0.6203, 0.8626, 0.637, 0.8483, 0.6172, 0.8554, 0.6013, 0.8554, 0.6013, 0.8483, 0.6172, 0.8356, 0.5977, 0.8418, 0.5809, 0.8509, 0.6496, 0.8432, 0.662, 0.8319, 0.6436, 0.8385, 0.6306, 0.8385, 0.6306, 0.8319, 0.6436, 0.8208, 0.6257, 0.8267, 0.612, 0.8432, 0.662, 0.8392, 0.6796, 0.8279, 0.6625, 0.8319, 0.6436, 0.8319, 0.6436, 0.8279, 0.6625, 0.8171, 0.6451, 0.8208, 0.6257, 0.8953, 0.5947, 0.8875, 0.599, 0.8618, 0.5809, 0.8806, 0.5689, 0.8806, 0.5689, 0.8618, 0.5809, 0.8466, 0.5591, 0.8638, 0.5454, 0.8891, 0.6869, 0.8843, 0.6957, 0.8733, 0.6843, 0.8815, 0.6742, 0.8815, 0.6742, 0.8733, 0.6843, 0.8622, 0.6686, 0.872, 0.6576, 0.8973, 0.6778, 0.8891, 0.6869, 0.8815, 0.6742, 0.8882, 0.6623, 0.8882, 0.6623, 0.8815, 0.6742, 0.872, 0.6576, 0.88, 0.6442, 0.1074, 0.9293, 0.1019, 0.9199, 0.1107, 0.906, 0.1195, 0.9171, 0.1195, 0.9171, 0.1107, 0.906, 0.1214, 0.8882, 0.1318, 0.9003, 0.1146, 0.9398, 0.1074, 0.9293, 0.1195, 0.9171, 0.1284, 0.9281, 0.1284, 0.9281, 0.1195, 0.9171, 0.1318, 0.9003, 0.1406, 0.912, 0.1019, 0.9199, 0.0934, 0.9094, 0.1037, 0.8928, 0.1107, 0.906, 0.1107, 0.906, 0.1037, 0.8928, 0.1131, 0.8735, 0.1214, 0.8882, 0.122, 0.9529, 0.1146, 0.9398, 0.1284, 0.9281, 0.1362, 0.9424, 0.1362, 0.9424, 0.1284, 0.9281, 0.1406, 0.912, 0.1478, 0.9283, 0.8843, 0.6957, 0.8774, 0.7051, 0.8651, 0.6943, 0.8733, 0.6843, 0.8733, 0.6843, 0.8651, 0.6943, 0.8539, 0.6794, 0.8622, 0.6686, 0.9094, 0.6503, 0.8973, 0.6778, 0.8882, 0.6623, 0.8922, 0.6374, 0.8922, 0.6374, 0.8882, 0.6623, 0.88, 0.6442, 0.8856, 0.6219, 0.9173, 0.6488, 0.9094, 0.6503, 0.8922, 0.6374, 0.9124, 0.6303, 0.9124, 0.6303, 0.8922, 0.6374, 0.8856, 0.6219, 0.9052, 0.6123, 0.8774, 0.7051, 0.8706, 0.7168, 0.8578, 0.7072, 0.8651, 0.6943, 0.8651, 0.6943, 0.8578, 0.7072, 0.8473, 0.6943, 0.8539, 0.6794, 0.0934, 0.9094, 0.08125, 0.8793, 0.1002, 0.866, 0.1037, 0.8928, 0.1037, 0.8928, 0.1002, 0.866, 0.1075, 0.8495, 0.1131, 0.8735, 0.1241, 0.6778, 0.1392, 0.6807, 0.1277, 0.697, 0.1138, 0.6925, 0.1138, 0.6925, 0.1277, 0.697, 0.1164, 0.7112, 0.1041, 0.7047, 0.05622, 0.6768, 0.06454, 0.6781, 0.0751, 0.6857, 0.05538, 0.6833, 0.05538, 0.6833, 0.0751, 0.6857, 0.07454, 0.6905, 0.05494, 0.6898, 0.1392, 0.6807, 0.1582, 0.677, 0.1475, 0.6984, 0.1277, 0.697, 0.1277, 0.697, 0.1475, 0.6984, 0.1346, 0.7188, 0.1164, 0.7112, 0.8825, 0.8943, 0.8981, 0.8885, 0.9045, 0.9025, 0.892, 0.908, 0.892, 0.908, 0.9045, 0.9025, 0.9107, 0.9131, 0.9009, 0.9193, 0.06454, 0.6781, 0.08735, 0.6704, 0.08791, 0.6849, 0.0751, 0.6857, 0.0751, 0.6857, 0.08791, 0.6849, 0.08426, 0.6934, 0.07454, 0.6905, 0.8684, 0.897, 0.8825, 0.8943, 0.892, 0.908, 0.8792, 0.9122, 0.8792, 0.9122, 0.892, 0.908, 0.9009, 0.9193, 0.8897, 0.9253, 0.8981, 0.8885, 0.9169, 0.8878, 0.916, 0.9013, 0.9045, 0.9025, 0.9045, 0.9025, 0.916, 0.9013, 0.9191, 0.9091, 0.9107, 0.9131, 0.8505, 0.8936, 0.8684, 0.897, 0.8792, 0.9122, 0.8607, 0.9136, 0.8607, 0.9136, 0.8792, 0.9122, 0.8897, 0.9253, 0.873, 0.9324, 0.1075, 0.6715, 0.1241, 0.6778, 0.1138, 0.6925, 0.1003, 0.6864, 0.1003, 0.6864, 0.1138, 0.6925, 0.1041, 0.7047, 0.09341, 0.698, 0.9169, 0.8878, 0.9378, 0.8958, 0.9277, 0.9024, 0.916, 0.9013, 0.916, 0.9013, 0.9277, 0.9024, 0.9281, 0.9068, 0.9191, 0.9091, 0.08735, 0.6704, 0.1075, 0.6715, 0.1003, 0.6864, 0.08791, 0.6849, 0.08791, 0.6849, 0.1003, 0.6864, 0.09341, 0.698, 0.08426, 0.6934, 0.1164, 0.4037, 0.1048, 0.3989, 0.09652, 0.3162, 0.09953, 0.3164, 0.1902, 0.4129, 0.1767, 0.4161, 0.1163, 0.318, 0.1202, 0.3183, 0.1281, 0.4084, 0.1164, 0.4037, 0.09953, 0.3164, 0.1025, 0.3167, 0.2036, 0.4097, 0.1902, 0.4129, 0.1202, 0.3183, 0.124, 0.3186, 0.1522, 0.4141, 0.1397, 0.4129, 0.1058, 0.317, 0.1093, 0.3174, 0.03982, 0.2752, 0.03981, 0.2698, 0.09877, 0.2742, 0.09775, 0.2768, 0.08672, 0.3844, 0.07774, 0.3769, 0.09347, 0.3079, 0.09291, 0.316, 0.1645, 0.4151, 0.1522, 0.4141, 0.1093, 0.3174, 0.1128, 0.3177, 0.2978, 0.2701, 0.2972, 0.2803, 0.1359, 0.2822, 0.1361, 0.2795, 0.09572, 0.3917, 0.08672, 0.3844, 0.09291, 0.316, 0.09411, 0.316, 0.04079, 0.298, 0.03957, 0.2893, 0.09689, 0.2811, 0.09648, 0.2837, 0.05669, 0.3468, 0.05194, 0.3362, 0.09487, 0.2948, 0.09446, 0.2977, 0.2918, 0.3189, 0.2897, 0.3282, 0.1348, 0.2954, 0.135, 0.2928, 0.1767, 0.4161, 0.1645, 0.4151, 0.1128, 0.3177, 0.1163, 0.318, 0.2897, 0.3282, 0.2834, 0.3388, 0.1346, 0.2985, 0.1348, 0.2954, 0.2965, 0.2904, 0.2958, 0.3005, 0.1354, 0.2876, 0.1356, 0.2849, 0.248, 0.3876, 0.2377, 0.3939, 0.1336, 0.3189, 0.1334, 0.3134, 0.04199, 0.3069, 0.04079, 0.298, 0.09648, 0.2837, 0.09608, 0.2863, 0.2938, 0.3097, 0.2918, 0.3189, 0.135, 0.2928, 0.1352, 0.2902, 0.2972, 0.2803, 0.2965, 0.2904, 0.1356, 0.2849, 0.1359, 0.2822, 0.03957, 0.2893, 0.03973, 0.2822, 0.09729, 0.2789, 0.09689, 0.2811, 0.2556, 0.3785, 0.248, 0.3876, 0.1334, 0.3134, 0.1337, 0.3105, 0.2271, 0.4001, 0.2167, 0.4065, 0.1279, 0.3189, 0.1311, 0.319, 0.1048, 0.3989, 0.09572, 0.3917, 0.09411, 0.316, 0.09652, 0.3162, 0.03973, 0.2822, 0.03982, 0.2752, 0.09775, 0.2768, 0.09729, 0.2789, 0.2631, 0.3694, 0.2556, 0.3785, 0.1337, 0.3105, 0.1339, 0.3076, 0.2377, 0.3939, 0.2271, 0.4001, 0.1311, 0.319, 0.1336, 0.3189, 0.04748, 0.3259, 0.0432, 0.3158, 0.0957, 0.289, 0.09529, 0.2918, 0.2958, 0.3005, 0.2938, 0.3097, 0.1352, 0.2902, 0.1354, 0.2876, 0.05194, 0.3362, 0.04748, 0.3259, 0.09529, 0.2918, 0.09487, 0.2948, 0.2771, 0.3495, 0.2705, 0.3603, 0.1341, 0.3048, 0.1343, 0.3016, 0.2167, 0.4065, 0.2036, 0.4097, 0.124, 0.3186, 0.1279, 0.3189, 0.0432, 0.3158, 0.04199, 0.3069, 0.09608, 0.2863, 0.0957, 0.289, 0.06375, 0.3573, 0.05669, 0.3468, 0.09446, 0.2977, 0.09406, 0.3009, 0.2834, 0.3388, 0.2771, 0.3495, 0.1343, 0.3016, 0.1346, 0.2985, 0.2705, 0.3603, 0.2631, 0.3694, 0.1339, 0.3076, 0.1341, 0.3048, 0.1397, 0.4129, 0.1281, 0.4084, 0.1025, 0.3167, 0.1058, 0.317, 0.07073, 0.367, 0.06375, 0.3573, 0.09406, 0.3009, 0.09364, 0.3045, 0.07774, 0.3769, 0.07073, 0.367, 0.09364, 0.3045, 0.09347, 0.3079, 0.6545, 0.2766, 0.6439, 0.2766, 0.6447, 0.2717, 0.6549, 0.2717, 0.736, 0.1931, 0.736, 0.2035, 0.7312, 0.2035, 0.7312, 0.1931, 0.7361, 0.155, 0.7361, 0.1652, 0.7313, 0.1652, 0.7313, 0.155, 0.6651, 0.2766, 0.6545, 0.2766, 0.6549, 0.2717, 0.6651, 0.2718, 0.7361, 0.1652, 0.7361, 0.1745, 0.7313, 0.1745, 0.7313, 0.1652, 0.7362, 0.1448, 0.7361, 0.155, 0.7313, 0.155, 0.7314, 0.1448, 0.624, 0.2765, 0.614, 0.2764, 0.616, 0.2716, 0.6256, 0.2716, 0.7362, 0.1346, 0.7362, 0.1448, 0.7314, 0.1448, 0.7314, 0.1346, 0.6339, 0.2765, 0.624, 0.2765, 0.6256, 0.2716, 0.6351, 0.2717, 0.736, 0.1838, 0.736, 0.1931, 0.7312, 0.1931, 0.7312, 0.1838, 0.5932, 0.1416, 0.5932, 0.134, 0.598, 0.134, 0.598, 0.1416, 0.5928, 0.2671, 0.5929, 0.2414, 0.5976, 0.2414, 0.5976, 0.2645, 0.7361, 0.1745, 0.736, 0.1838, 0.7312, 0.1838, 0.7313, 0.1745, 0.5931, 0.1842, 0.5931, 0.1751, 0.5979, 0.1751, 0.5979, 0.1842, 0.606, 0.2764, 0.6021, 0.2764, 0.6046, 0.2716, 0.6083, 0.2716, 0.7359, 0.2139, 0.7359, 0.2243, 0.7311, 0.2243, 0.7311, 0.2139, 0.593, 0.2131, 0.593, 0.2035, 0.5978, 0.2035, 0.5977, 0.2131, 0.5929, 0.2225, 0.593, 0.2131, 0.5977, 0.2131, 0.5977, 0.2225, 0.736, 0.2035, 0.7359, 0.2139, 0.7311, 0.2139, 0.7312, 0.2035, 0.5929, 0.2414, 0.5929, 0.2319, 0.5977, 0.232, 0.5976, 0.2414, 0.5929, 0.2319, 0.5929, 0.2225, 0.5977, 0.2225, 0.5977, 0.232, 0.7358, 0.242, 0.7358, 0.2508, 0.731, 0.2508, 0.731, 0.242, 0.614, 0.2764, 0.606, 0.2764, 0.6083, 0.2716, 0.616, 0.2716, 0.593, 0.1938, 0.5931, 0.1842, 0.5979, 0.1842, 0.5978, 0.1938, 0.7359, 0.2331, 0.7358, 0.242, 0.731, 0.242, 0.7311, 0.2331, 0.6439, 0.2766, 0.6339, 0.2765, 0.6351, 0.2717, 0.6447, 0.2717, 0.593, 0.2035, 0.593, 0.1938, 0.5978, 0.1938, 0.5978, 0.2035, 0.7203, 0.2768, 0.7109, 0.2768, 0.709, 0.2719, 0.718, 0.2719, 0.6757, 0.2767, 0.6651, 0.2766, 0.6651, 0.2718, 0.6753, 0.2718, 0.5931, 0.1659, 0.5931, 0.1568, 0.5979, 0.1569, 0.5979, 0.166, 0.7264, 0.2768, 0.7203, 0.2768, 0.718, 0.2719, 0.7239, 0.272, 0.7109, 0.2768, 0.6992, 0.2767, 0.6978, 0.2719, 0.709, 0.2719, 0.5931, 0.1751, 0.5931, 0.1659, 0.5979, 0.166, 0.5979, 0.1751, 0.9277, 0.9024, 0.9471, 0.9011, 0.9471, 0.907, 0.9281, 0.9068, 0.6875, 0.2767, 0.6757, 0.2767, 0.6753, 0.2718, 0.6865, 0.2718, 0.7358, 0.2508, 0.7358, 0.2676, 0.731, 0.2649, 0.731, 0.2508, 0.5931, 0.1568, 0.5932, 0.1492, 0.5979, 0.1492, 0.5979, 0.1569, 0.6992, 0.2767, 0.6875, 0.2767, 0.6865, 0.2718, 0.6978, 0.2719, 0.2977, 0.2597, 0.2978, 0.2701, 0.1361, 0.2795, 0.1352, 0.2781, 0.1352, 0.2759, 0.117, 0.2764, 0.1008, 0.2762, 0.09966, 0.2755, 0.09877, 0.2742, 0.03981, 0.2698, 0.04031, 0.2595, 0.7359, 0.2243, 0.7359, 0.2331, 0.7311, 0.2331, 0.7311, 0.2243, 0.6978, 0.2719, 0.6865, 0.2718, 0.6865, 0.2648, 0.6978, 0.2648, 0.7311, 0.2243, 0.7311, 0.2331, 0.724, 0.2331, 0.724, 0.2242, 0.5979, 0.1492, 0.598, 0.1416, 0.605, 0.1416, 0.605, 0.1493, 0.6549, 0.2717, 0.6447, 0.2717, 0.6447, 0.2646, 0.6549, 0.2647, 0.7312, 0.1931, 0.7312, 0.2035, 0.7241, 0.2035, 0.7241, 0.1931, 0.7313, 0.155, 0.7313, 0.1652, 0.7242, 0.1652, 0.7243, 0.155, 0.6651, 0.2718, 0.6549, 0.2717, 0.6549, 0.2647, 0.6651, 0.2647, 0.7313, 0.1652, 0.7313, 0.1745, 0.7242, 0.1745, 0.7242, 0.1652, 0.7314, 0.1448, 0.7313, 0.155, 0.7243, 0.155, 0.7243, 0.1448, 0.1002, 0.866, 0.07749, 0.8572, 0.08641, 0.8381, 0.1075, 0.8495, 0.6256, 0.2716, 0.616, 0.2716, 0.616, 0.2645, 0.6256, 0.2646, 0.7314, 0.1346, 0.7314, 0.1448, 0.7243, 0.1448, 0.7244, 0.1346, 0.9378, 0.8958, 0.9465, 0.8949, 0.9471, 0.9011, 0.9277, 0.9024, 0.6351, 0.2717, 0.6256, 0.2716, 0.6256, 0.2646, 0.6352, 0.2646, 0.7312, 0.1838, 0.7312, 0.1931, 0.7241, 0.1931, 0.7242, 0.1838, 0.598, 0.1416, 0.598, 0.134, 0.6051, 0.134, 0.605, 0.1416, 0.5976, 0.2645, 0.5976, 0.2414, 0.6047, 0.2414, 0.6046, 0.2645, 0.7313, 0.1745, 0.7312, 0.1838, 0.7242, 0.1838, 0.7242, 0.1745, 0.5979, 0.1842, 0.5979, 0.1751, 0.6049, 0.1751, 0.6049, 0.1842, 0.6083, 0.2716, 0.6046, 0.2716, 0.6046, 0.2645, 0.6084, 0.2645, 0.7311, 0.2139, 0.7311, 0.2243, 0.724, 0.2242, 0.7241, 0.2139, 0.5977, 0.2131, 0.5978, 0.2035, 0.6048, 0.2035, 0.6048, 0.2131, 0.5977, 0.2225, 0.5977, 0.2131, 0.6048, 0.2131, 0.6048, 0.2226, 0.7312, 0.2035, 0.7311, 0.2139, 0.7241, 0.2139, 0.7241, 0.2035, 0.5976, 0.2414, 0.5977, 0.232, 0.6047, 0.232, 0.6047, 0.2414, 0.5977, 0.232, 0.5977, 0.2225, 0.6048, 0.2226, 0.6047, 0.232, 0.731, 0.242, 0.731, 0.2508, 0.7239, 0.2508, 0.724, 0.2419, 0.616, 0.2716, 0.6083, 0.2716, 0.6084, 0.2645, 0.616, 0.2645, 0.5978, 0.1938, 0.5979, 0.1842, 0.6049, 0.1842, 0.6049, 0.1938, 0.7311, 0.2331, 0.731, 0.242, 0.724, 0.2419, 0.724, 0.2331, 0.6447, 0.2717, 0.6351, 0.2717, 0.6352, 0.2646, 0.6447, 0.2646, 0.5978, 0.2035, 0.5978, 0.1938, 0.6049, 0.1938, 0.6048, 0.2035, 0.718, 0.2719, 0.709, 0.2719, 0.709, 0.2649, 0.718, 0.2649, 0.6753, 0.2718, 0.6651, 0.2718, 0.6651, 0.2647, 0.6753, 0.2647, 0.5979, 0.166, 0.5979, 0.1569, 0.605, 0.1569, 0.605, 0.166, 0.7239, 0.272, 0.718, 0.2719, 0.718, 0.2649, 0.7239, 0.2649, 0.709, 0.2719, 0.6978, 0.2719, 0.6978, 0.2648, 0.709, 0.2649, 0.5979, 0.1751, 0.5979, 0.166, 0.605, 0.166, 0.6049, 0.1751, 0.6865, 0.2718, 0.6753, 0.2718, 0.6753, 0.2647, 0.6865, 0.2648, 0.731, 0.2508, 0.731, 0.2649, 0.7239, 0.2649, 0.7239, 0.2508, 0.5979, 0.1569, 0.5979, 0.1492, 0.605, 0.1493, 0.605, 0.1569, 0.709, 0.2649, 0.6978, 0.2648, 0.6647, 0.1343, 0.6049, 0.1751, 0.605, 0.166, 0.6647, 0.1343, 0.6865, 0.2648, 0.6753, 0.2647, 0.6647, 0.1343, 0.7239, 0.2508, 0.7239, 0.2649, 0.6647, 0.1343, 0.605, 0.1569, 0.605, 0.1493, 0.6647, 0.1343, 0.6978, 0.2648, 0.6865, 0.2648, 0.6647, 0.1343, 0.724, 0.2242, 0.724, 0.2331, 0.6647, 0.1343, 0.605, 0.1493, 0.605, 0.1416, 0.6647, 0.1343, 0.6549, 0.2647, 0.6447, 0.2646, 0.6647, 0.1343, 0.7241, 0.1931, 0.7241, 0.2035, 0.6647, 0.1343, 0.7243, 0.155, 0.7242, 0.1652, 0.6647, 0.1343, 0.6651, 0.2647, 0.6549, 0.2647, 0.6647, 0.1343, 0.7242, 0.1652, 0.7242, 0.1745, 0.6647, 0.1343, 0.7243, 0.1448, 0.7243, 0.155, 0.6647, 0.1343, 0.6256, 0.2646, 0.616, 0.2645, 0.6647, 0.1343, 0.7244, 0.1346, 0.7243, 0.1448, 0.6647, 0.1343, 0.6352, 0.2646, 0.6256, 0.2646, 0.6647, 0.1343, 0.7242, 0.1838, 0.7241, 0.1931, 0.6647, 0.1343, 0.605, 0.1416, 0.6051, 0.134, 0.6647, 0.1343, 0.6046, 0.2645, 0.6047, 0.2414, 0.6647, 0.1343, 0.7242, 0.1745, 0.7242, 0.1838, 0.6647, 0.1343, 0.6049, 0.1842, 0.6049, 0.1751, 0.6647, 0.1343, 0.6084, 0.2645, 0.6046, 0.2645, 0.6647, 0.1343, 0.7241, 0.2139, 0.724, 0.2242, 0.6647, 0.1343, 0.6048, 0.2131, 0.6048, 0.2035, 0.6647, 0.1343, 0.6048, 0.2226, 0.6048, 0.2131, 0.6647, 0.1343, 0.7241, 0.2035, 0.7241, 0.2139, 0.6647, 0.1343, 0.6047, 0.2414, 0.6047, 0.232, 0.6647, 0.1343, 0.6047, 0.232, 0.6048, 0.2226, 0.6647, 0.1343, 0.724, 0.2419, 0.7239, 0.2508, 0.6647, 0.1343, 0.616, 0.2645, 0.6084, 0.2645, 0.6647, 0.1343, 0.6049, 0.1938, 0.6049, 0.1842, 0.6647, 0.1343, 0.724, 0.2331, 0.724, 0.2419, 0.6647, 0.1343, 0.6447, 0.2646, 0.6352, 0.2646, 0.6647, 0.1343, 0.6048, 0.2035, 0.6049, 0.1938, 0.6647, 0.1343, 0.718, 0.2649, 0.709, 0.2649, 0.6647, 0.1343, 0.6753, 0.2647, 0.6651, 0.2647, 0.6647, 0.1343, 0.605, 0.166, 0.605, 0.1569, 0.6647, 0.1343, 0.7239, 0.2649, 0.718, 0.2649, 0.6647, 0.1343, 0.04244, 0.1237, 0.0447, 0.1154, 0.04696, 0.1072, 0.04922, 0.09898, 0.05445, 0.09028, 0.05967, 0.08158, 0.0649, 0.07289, 0.07188, 0.06439, 0.07886, 0.05589, 0.08584, 0.0474, 0.09428, 0.04125, 0.1027, 0.03511, 0.1112, 0.02897, 0.1217, 0.02517, 0.1322, 0.02137, 0.1427, 0.01757, 0.1539, 0.01669, 0.1651, 0.01581, 0.1763, 0.01493, 0.1887, 0.01756, 0.2011, 0.02018, 0.2134, 0.02281, 0.2233, 0.02837, 0.2332, 0.03393, 0.243, 0.03949, 0.2503, 0.04749, 0.2576, 0.0555, 0.2649, 0.0635, 0.2717, 0.07288, 0.2785, 0.08227, 0.2852, 0.09165, 0.2879, 0.1001, 0.2905, 0.1085, 0.2932, 0.1169, 0.2947, 0.1261, 0.2963, 0.1353, 0.2978, 0.1445, 0.0404, 0.1443, 0.04108, 0.1374, 0.04176, 0.1305, 0.2978, 0.1445, 0.2978, 0.1585, 0.04039, 0.1583, 0.0404, 0.1443, 0.08125, 0.8793, 0.07182, 0.8773, 0.07749, 0.8572, 0.1002, 0.866, 0.1338, 0.8063, 0.1131, 0.7927, 0.1313, 0.768, 0.1502, 0.7834, 0.1061, 0.825, 0.09717, 0.8198, 0.1131, 0.7927, 0.1338, 0.8063, 0.188, 0.7398, 0.1704, 0.7233, 0.1904, 0.7037, 0.2066, 0.7223, 0.1594, 0.7511, 0.1518, 0.7445, 0.1704, 0.7233, 0.188, 0.7398, 0.2532, 0.6856, 0.2387, 0.6653, 0.2657, 0.6481, 0.2778, 0.6694, 0.2195, 0.6938, 0.213, 0.6857, 0.2387, 0.6653, 0.2532, 0.6856, 0.333, 0.6414, 0.3232, 0.6188, 0.3526, 0.6078, 0.36, 0.631, 0.2992, 0.6422, 0.2945, 0.6331, 0.3232, 0.6188, 0.333, 0.6414, 0.4257, 0.6138, 0.4209, 0.5896, 0.4586, 0.584, 0.4611, 0.6082, 0.3859, 0.6091, 0.3833, 0.5993, 0.4209, 0.5896, 0.4257, 0.6138, 0.5322, 0.6047, 0.5327, 0.5803, 0.5675, 0.5829, 0.5646, 0.6068, 0.4978, 0.5915, 0.4973, 0.5816, 0.5327, 0.5803, 0.5322, 0.6047, 0.6305, 0.6189, 0.6367, 0.5957, 0.6697, 0.6065, 0.6611, 0.6287, 0.6005, 0.5983, 0.6023, 0.5886, 0.6367, 0.5957, 0.6305, 0.6189, 0.7226, 0.6576, 0.7346, 0.6368, 0.7652, 0.6567, 0.7514, 0.6762, 0.6976, 0.6293, 0.7017, 0.6205, 0.7346, 0.6368, 0.7226, 0.6576, 0.8061, 0.7178, 0.8215, 0.6997, 0.8457, 0.7223, 0.8288, 0.7387, 0.789, 0.687, 0.795, 0.6792, 0.8215, 0.6997, 0.8061, 0.7178, 0.8697, 0.7844, 0.8883, 0.7699, 0.9054, 0.7945, 0.8857, 0.8068, 0.8611, 0.7535, 0.8683, 0.747, 0.8883, 0.7699, 0.8697, 0.7844, 0.9128, 0.8543, 0.9335, 0.8447, 0.9423, 0.8695, 0.9215, 0.8751, 0.9121, 0.8256, 0.9206, 0.8209, 0.9335, 0.8447, 0.9128, 0.8543, 0.9097, 0.9277, 0.9322, 0.9468, 0.9218, 0.9576, 0.9011, 0.9353, 0.9162, 0.9213, 0.9409, 0.9349, 0.9322, 0.9468, 0.9097, 0.9277, 0.9281, 0.9068, 0.9471, 0.907, 0.9467, 0.9129, 0.9282, 0.9112, 0.9215, 0.8751, 0.9423, 0.8695, 0.9465, 0.8949, 0.9378, 0.8958, 0.8857, 0.8068, 0.9054, 0.7945, 0.9206, 0.8209, 0.9121, 0.8256, 0.8288, 0.7387, 0.8457, 0.7223, 0.8683, 0.747, 0.8611, 0.7535, 0.7514, 0.6762, 0.7652, 0.6567, 0.795, 0.6792, 0.789, 0.687, 0.6611, 0.6287, 0.6697, 0.6065, 0.7017, 0.6205, 0.6976, 0.6293, 0.5646, 0.6068, 0.5675, 0.5829, 0.6023, 0.5886, 0.6005, 0.5983, 0.4611, 0.6082, 0.4586, 0.584, 0.4973, 0.5816, 0.4978, 0.5915, 0.36, 0.631, 0.3526, 0.6078, 0.3833, 0.5993, 0.3859, 0.6091, 0.2778, 0.6694, 0.2657, 0.6481, 0.2945, 0.6331, 0.2992, 0.6422, 0.2066, 0.7223, 0.1904, 0.7037, 0.213, 0.6857, 0.2195, 0.6938, 0.1502, 0.7834, 0.1313, 0.768, 0.1518, 0.7445, 0.1594, 0.7511, 0.1074, 0.9293, 0.0775, 0.9457, 0.07081, 0.9293, 0.1019, 0.9199, 0.1146, 0.9398, 0.08713, 0.9602, 0.0775, 0.9457, 0.1074, 0.9293, 0.1019, 0.9199, 0.07081, 0.9293, 0.06776, 0.9115, 0.0934, 0.9094, 0.08125, 0.8793, 0.0934, 0.9094, 0.06776, 0.9115, 0.07182, 0.8773, 0.1075, 0.8495, 0.08641, 0.8381, 0.09717, 0.8198, 0.1061, 0.825, 0.1146, 0.9398, 0.122, 0.9529, 0.09622, 0.9723, 0.08713, 0.9602, 0.07883, 0.7012, 0.05591, 0.7058, 0.05494, 0.696, 0.07433, 0.6953, 0.08719, 0.7071, 0.06007, 0.72, 0.05591, 0.7058, 0.07883, 0.7012, 0.1178, 0.7359, 0.09649, 0.7604, 0.08126, 0.747, 0.1039, 0.7222, 0.2589, 0.8979, 0.2586, 0.8947, 0.2616, 0.8823, 0.2647, 0.8699, 0.2678, 0.8575, 0.2738, 0.8444, 0.2797, 0.8314, 0.2856, 0.8183, 0.2956, 0.8062, 0.3056, 0.794, 0.3156, 0.7819, 0.3286, 0.7705, 0.3416, 0.7592, 0.3546, 0.7478, 0.3697, 0.7418, 0.3849, 0.7357, 0.4, 0.7297, 0.4161, 0.7283, 0.4323, 0.727, 0.4484, 0.7257, 0.4658, 0.7287, 0.4831, 0.7317, 0.5004, 0.7347, 0.5134, 0.7406, 0.5265, 0.7465, 0.5396, 0.7524, 0.5509, 0.7615, 0.5621, 0.7706, 0.5734, 0.7797, 0.5814, 0.7896, 0.5893, 0.7995, 0.5972, 0.8094, 0.6034, 0.8219, 0.6096, 0.8344, 0.6158, 0.8468, 0.6178, 0.8559, 0.6199, 0.865, 0.622, 0.8741, 0.622, 0.8902, 0.6166, 0.8969, 0.6092, 0.9011, 0.6031, 0.8656, 0.5675, 0.8033, 0.5186, 0.757, 0.3595, 0.7621, 0.3129, 0.8129, 0.2816, 0.8764, 0.2761, 0.9136, 0.2679, 0.9119, 0.2619, 0.9084, 0.2597, 0.9042, 0.2593, 0.901, 0.4341, 0.8026, 0.436, 0.7987, 0.4414, 0.7952, 0.4489, 0.7933, 0.4554, 0.8275, 0.4867, 0.8853, 0.5318, 0.9307, 0.6793, 0.9299, 0.7231, 0.8853, 0.7541, 0.8265, 0.7586, 0.7933, 0.7657, 0.797, 0.7708, 0.803, 0.7714, 0.8179, 0.7697, 0.8264, 0.7681, 0.8349, 0.7665, 0.8434, 0.7611, 0.8552, 0.7558, 0.8669, 0.7505, 0.8787, 0.7435, 0.8881, 0.7365, 0.8976, 0.7295, 0.907, 0.7193, 0.9158, 0.7091, 0.9246, 0.699, 0.9334, 0.6871, 0.9393, 0.6752, 0.9453, 0.6633, 0.9512, 0.6473, 0.9546, 0.6314, 0.958, 0.6154, 0.9614, 0.6004, 0.9607, 0.5854, 0.96, 0.5704, 0.9594, 0.5562, 0.9543, 0.5419, 0.9492, 0.5277, 0.9441, 0.5153, 0.9341, 0.5028, 0.924, 0.4903, 0.914, 0.4806, 0.9031, 0.4709, 0.8921, 0.4612, 0.8812, 0.4553, 0.8694, 0.4493, 0.8575, 0.4433, 0.8456, 0.44, 0.8342, 0.4367, 0.8229, 0.4334, 0.8115, 0.4336, 0.8085, 0.4338, 0.8056, 0.4032, 0.123, 0.4134, 0.2021, 0.4086, 0.2034, 0.3973, 0.1238, 0.3973, 0.1238, 0.4086, 0.2034, 0.4037, 0.2049, 0.3914, 0.1245, 0.3914, 0.1245, 0.4037, 0.2049, 0.3987, 0.2065, 0.3855, 0.1254, 0.3855, 0.1254, 0.3987, 0.2065, 0.3937, 0.2084, 0.3796, 0.1263, 0.3796, 0.1263, 0.3937, 0.2084, 0.3884, 0.2103, 0.3736, 0.1272, 0.3736, 0.1272, 0.3884, 0.2103, 0.383, 0.2124, 0.3677, 0.1282, 0.3677, 0.1282, 0.383, 0.2124, 0.3774, 0.2147, 0.3617, 0.1292, 0.3617, 0.1292, 0.3774, 0.2147, 0.3714, 0.2172, 0.3557, 0.1303, 0.5442, 0.1302, 0.5292, 0.217, 0.5232, 0.2144, 0.5383, 0.1292, 0.5383, 0.1292, 0.5232, 0.2144, 0.5176, 0.212, 0.5323, 0.1282, 0.5323, 0.1282, 0.5176, 0.212, 0.5121, 0.2098, 0.5264, 0.1272, 0.5264, 0.1272, 0.5121, 0.2098, 0.5068, 0.208, 0.5204, 0.1263, 0.5204, 0.1263, 0.5068, 0.208, 0.5017, 0.2062, 0.5145, 0.1254, 0.5145, 0.1254, 0.5017, 0.2062, 0.4966, 0.2045, 0.5086, 0.1246, 0.5086, 0.1246, 0.4966, 0.2045, 0.4917, 0.203, 0.5027, 0.1238, 0.5027, 0.1238, 0.4917, 0.203, 0.4868, 0.2017, 0.4969, 0.1231, 0.4969, 0.1231, 0.4868, 0.2017, 0.4821, 0.2006, 0.491, 0.1225, 0.491, 0.1225, 0.4821, 0.2006, 0.4773, 0.1996, 0.4851, 0.1219, 0.4851, 0.1219, 0.4773, 0.1996, 0.4727, 0.1988, 0.4793, 0.1215, 0.4793, 0.1215, 0.4727, 0.1988, 0.468, 0.1981, 0.4734, 0.1211, 0.4734, 0.1211, 0.468, 0.1981, 0.4635, 0.1976, 0.4676, 0.1207, 0.4676, 0.1207, 0.4635, 0.1976, 0.459, 0.1973, 0.4618, 0.1205, 0.4618, 0.1205, 0.459, 0.1973, 0.4545, 0.197, 0.4559, 0.1204, 0.4559, 0.1204, 0.4545, 0.197, 0.45, 0.197, 0.4501, 0.1203, 0.4501, 0.1203, 0.45, 0.197, 0.4455, 0.1971, 0.4442, 0.1204, 0.4442, 0.1204, 0.4455, 0.1971, 0.441, 0.1973, 0.4384, 0.1205, 0.4384, 0.1205, 0.441, 0.1973, 0.4365, 0.1977, 0.4325, 0.1207, 0.4325, 0.1207, 0.4365, 0.1977, 0.4319, 0.1983, 0.4267, 0.121, 0.4267, 0.121, 0.4319, 0.1983, 0.4274, 0.199, 0.4208, 0.1214, 0.4208, 0.1214, 0.4274, 0.199, 0.4228, 0.1999, 0.415, 0.1219, 0.415, 0.1219, 0.4228, 0.1999, 0.4181, 0.2009, 0.4091, 0.1224, 0.4091, 0.1224, 0.4181, 0.2009, 0.4134, 0.2021, 0.4032, 0.123, 0.2978, 0.1585, 0.2977, 0.2597, 0.04031, 0.2595, 0.04039, 0.1583, 0.9168, 0.0274, 0.827, 0.03762, 0.8261, 0.0301, 0.9159, 0.01988, 0.9175, 0.03386, 0.8277, 0.04408, 0.827, 0.03762, 0.9168, 0.0274, 0.9175, 0.4517, 0.821, 0.4424, 0.8216, 0.4361, 0.9181, 0.4454, 0.9181, 0.4454, 0.8216, 0.4361, 0.8223, 0.4291, 0.9188, 0.4384, 0.8262, 0.3995, 0.9204, 0.4068, 0.9188, 0.4384, 0.8223, 0.4291, 0.8313, 0.3413, 0.9231, 0.3467, 0.9204, 0.4068, 0.8262, 0.3995, 0.8362, 0.2887, 0.9234, 0.2922, 0.9231, 0.3467, 0.8313, 0.3413, 0.9195, 0.06452, 0.832, 0.07266, 0.8277, 0.04408, 0.9175, 0.03386, 0.9227, 0.1198, 0.8376, 0.126, 0.832, 0.07266, 0.9195, 0.06452, 0.9234, 0.1725, 0.8936, 0.1726, 0.8843, 0.1729, 0.8461, 0.1741, 0.8376, 0.126, 0.9227, 0.1198, 0.8961, 0.1858, 0.8968, 0.1847, 0.8968, 0.1832, 0.8949, 0.1815, 0.8939, 0.1794, 0.8937, 0.177, 0.8938, 0.1749, 0.8936, 0.1726, 0.9234, 0.1725, 0.9234, 0.2922, 0.8362, 0.2887, 0.8461, 0.1741, 0.8843, 0.1729, 0.8842, 0.1749, 0.8834, 0.1763, 0.8825, 0.1795, 0.8824, 0.182, 0.8824, 0.1831, 0.8821, 0.1846, 0.8817, 0.1855, 0.8819, 0.1864, 0.8828, 0.1876, 0.8841, 0.1891, 0.8848, 0.1896, 0.8855, 0.1899, 0.8861, 0.19, 0.8866, 0.1901, 0.8871, 0.1905, 0.8874, 0.1906, 0.8879, 0.1907, 0.8886, 0.1907, 0.8896, 0.1913, 0.891, 0.1916, 0.892, 0.1917, 0.8932, 0.1906, 0.8942, 0.189, 0.8949, 0.188, 0.8953, 0.187, 0.8938, 0.1749, 0.8842, 0.1749, 0.8843, 0.1729, 0.8936, 0.1726, 0.459, 0.1973, 0.4635, 0.1976, 0.4631, 0.2009, 0.4587, 0.2005, 0.4181, 0.2009, 0.4228, 0.1999, 0.4234, 0.2033, 0.4189, 0.2043, 0.5232, 0.2144, 0.5292, 0.217, 0.5267, 0.2213, 0.5213, 0.2185, 0.4773, 0.1996, 0.4821, 0.2006, 0.4812, 0.204, 0.4766, 0.203, 0.4365, 0.1977, 0.441, 0.1973, 0.4412, 0.2006, 0.4368, 0.201, 0.3884, 0.2103, 0.3937, 0.2084, 0.3951, 0.2121, 0.39, 0.2142, 0.4966, 0.2045, 0.5017, 0.2062, 0.5004, 0.2098, 0.4954, 0.2081, 0.4545, 0.197, 0.459, 0.1973, 0.4587, 0.2005, 0.4544, 0.2003, 0.4086, 0.2034, 0.4134, 0.2021, 0.4143, 0.2055, 0.4096, 0.2069, 0.4134, 0.2021, 0.4181, 0.2009, 0.4189, 0.2043, 0.4143, 0.2055, 0.5176, 0.212, 0.5232, 0.2144, 0.5213, 0.2185, 0.5159, 0.2161, 0.4727, 0.1988, 0.4773, 0.1996, 0.4766, 0.203, 0.4721, 0.2022, 0.4319, 0.1983, 0.4365, 0.1977, 0.4368, 0.201, 0.4324, 0.2016, 0.383, 0.2124, 0.3884, 0.2103, 0.39, 0.2142, 0.3847, 0.2165, 0.4917, 0.203, 0.4966, 0.2045, 0.4954, 0.2081, 0.4906, 0.2066, 0.45, 0.197, 0.4545, 0.197, 0.4544, 0.2003, 0.45, 0.2003, 0.4037, 0.2049, 0.4086, 0.2034, 0.4096, 0.2069, 0.4049, 0.2085, 0.5121, 0.2098, 0.5176, 0.212, 0.5159, 0.2161, 0.5105, 0.2139, 0.468, 0.1981, 0.4727, 0.1988, 0.4721, 0.2022, 0.4676, 0.2015, 0.4274, 0.199, 0.4319, 0.1983, 0.4324, 0.2016, 0.4279, 0.2024, 0.3774, 0.2147, 0.383, 0.2124, 0.3847, 0.2165, 0.3793, 0.219, 0.4868, 0.2017, 0.4917, 0.203, 0.4906, 0.2066, 0.4859, 0.2052, 0.4455, 0.1971, 0.45, 0.197, 0.45, 0.2003, 0.4456, 0.2004, 0.3987, 0.2065, 0.4037, 0.2049, 0.4049, 0.2085, 0.4, 0.2102, 0.5068, 0.208, 0.5121, 0.2098, 0.5105, 0.2139, 0.5054, 0.2117, 0.4635, 0.1976, 0.468, 0.1981, 0.4676, 0.2015, 0.4631, 0.2009, 0.4228, 0.1999, 0.4274, 0.199, 0.4279, 0.2024, 0.4234, 0.2033, 0.3714, 0.2172, 0.3774, 0.2147, 0.3793, 0.219, 0.3738, 0.2218, 0.4821, 0.2006, 0.4868, 0.2017, 0.4859, 0.2052, 0.4812, 0.204, 0.441, 0.1973, 0.4455, 0.1971, 0.4456, 0.2004, 0.4412, 0.2006, 0.3937, 0.2084, 0.3987, 0.2065, 0.4, 0.2102, 0.3951, 0.2121, 0.5017, 0.2062, 0.5068, 0.208, 0.5054, 0.2117, 0.5004, 0.2098, 0.4631, 0.2009, 0.4676, 0.2015, 0.4616, 0.2326, 0.4587, 0.2319, 0.3738, 0.2218, 0.3793, 0.219, 0.4059, 0.2601, 0.4027, 0.2661, 0.4587, 0.2005, 0.4631, 0.2009, 0.4587, 0.2319, 0.4558, 0.2314, 0.5213, 0.2185, 0.5267, 0.2213, 0.497, 0.2661, 0.4938, 0.2601, 0.4544, 0.2003, 0.4587, 0.2005, 0.4558, 0.2314, 0.453, 0.2311, 0.5159, 0.2161, 0.5213, 0.2185, 0.4938, 0.2601, 0.4908, 0.2552, 0.45, 0.2003, 0.4544, 0.2003, 0.453, 0.2311, 0.4501, 0.231, 0.5105, 0.2139, 0.5159, 0.2161, 0.4908, 0.2552, 0.4878, 0.2511, 0.4456, 0.2004, 0.45, 0.2003, 0.4501, 0.231, 0.4472, 0.2311, 0.5054, 0.2117, 0.5105, 0.2139, 0.4878, 0.2511, 0.4848, 0.2476, 0.4412, 0.2006, 0.4456, 0.2004, 0.4472, 0.2311, 0.4444, 0.2314, 0.5004, 0.2098, 0.5054, 0.2117, 0.4848, 0.2476, 0.4819, 0.2445, 0.4368, 0.201, 0.4412, 0.2006, 0.4444, 0.2314, 0.4415, 0.2319, 0.4954, 0.2081, 0.5004, 0.2098, 0.4819, 0.2445, 0.4789, 0.2419, 0.4096, 0.2069, 0.4143, 0.2055, 0.4271, 0.2376, 0.4242, 0.2395, 0.4324, 0.2016, 0.4368, 0.201, 0.4415, 0.2319, 0.4386, 0.2326, 0.4906, 0.2066, 0.4954, 0.2081, 0.4789, 0.2419, 0.476, 0.2397, 0.4049, 0.2085, 0.4096, 0.2069, 0.4242, 0.2395, 0.4212, 0.2417, 0.4279, 0.2024, 0.4324, 0.2016, 0.4386, 0.2326, 0.4358, 0.2335, 0.4859, 0.2052, 0.4906, 0.2066, 0.476, 0.2397, 0.4731, 0.2377, 0.4, 0.2102, 0.4049, 0.2085, 0.4212, 0.2417, 0.4182, 0.2443, 0.4234, 0.2033, 0.4279, 0.2024, 0.4358, 0.2335, 0.4329, 0.2346, 0.4812, 0.204, 0.4859, 0.2052, 0.4731, 0.2377, 0.4702, 0.2361, 0.3951, 0.2121, 0.4, 0.2102, 0.4182, 0.2443, 0.4152, 0.2474, 0.4189, 0.2043, 0.4234, 0.2033, 0.4329, 0.2346, 0.43, 0.236, 0.4766, 0.203, 0.4812, 0.204, 0.4702, 0.2361, 0.4673, 0.2347, 0.39, 0.2142, 0.3951, 0.2121, 0.4152, 0.2474, 0.4122, 0.2509, 0.4143, 0.2055, 0.4189, 0.2043, 0.43, 0.236, 0.4271, 0.2376, 0.4721, 0.2022, 0.4766, 0.203, 0.4673, 0.2347, 0.4644, 0.2336, 0.3847, 0.2165, 0.39, 0.2142, 0.4122, 0.2509, 0.4091, 0.2551, 0.4676, 0.2015, 0.4721, 0.2022, 0.4644, 0.2336, 0.4616, 0.2326, 0.3793, 0.219, 0.3847, 0.2165, 0.4091, 0.2551, 0.4059, 0.2601, 0.4501, 0.231, 0.453, 0.2311, 0.45, 0.264, 0.4878, 0.2511, 0.4908, 0.2552, 0.45, 0.264, 0.4472, 0.2311, 0.4501, 0.231, 0.45, 0.264, 0.4848, 0.2476, 0.4878, 0.2511, 0.45, 0.264, 0.4444, 0.2314, 0.4472, 0.2311, 0.45, 0.264, 0.4819, 0.2445, 0.4848, 0.2476, 0.45, 0.264, 0.4415, 0.2319, 0.4444, 0.2314, 0.45, 0.264, 0.4789, 0.2419, 0.4819, 0.2445, 0.45, 0.264, 0.4242, 0.2395, 0.4271, 0.2376, 0.45, 0.264, 0.4386, 0.2326, 0.4415, 0.2319, 0.45, 0.264, 0.476, 0.2397, 0.4789, 0.2419, 0.45, 0.264, 0.4212, 0.2417, 0.4242, 0.2395, 0.45, 0.264, 0.4358, 0.2335, 0.4386, 0.2326, 0.45, 0.264, 0.4731, 0.2377, 0.476, 0.2397, 0.45, 0.264, 0.4182, 0.2443, 0.4212, 0.2417, 0.45, 0.264, 0.4329, 0.2346, 0.4358, 0.2335, 0.45, 0.264, 0.4702, 0.2361, 0.4731, 0.2377, 0.45, 0.264, 0.4152, 0.2474, 0.4182, 0.2443, 0.45, 0.264, 0.43, 0.236, 0.4329, 0.2346, 0.45, 0.264, 0.4673, 0.2347, 0.4702, 0.2361, 0.45, 0.264, 0.4122, 0.2509, 0.4152, 0.2474, 0.45, 0.264, 0.4271, 0.2376, 0.43, 0.236, 0.45, 0.264, 0.4644, 0.2336, 0.4673, 0.2347, 0.45, 0.264, 0.4091, 0.2551, 0.4122, 0.2509, 0.45, 0.264, 0.4616, 0.2326, 0.4644, 0.2336, 0.45, 0.264, 0.4059, 0.2601, 0.4091, 0.2551, 0.45, 0.264, 0.4587, 0.2319, 0.4616, 0.2326, 0.45, 0.264, 0.4027, 0.2661, 0.4059, 0.2601, 0.45, 0.264, 0.4558, 0.2314, 0.4587, 0.2319, 0.45, 0.264, 0.4938, 0.2601, 0.497, 0.2661, 0.45, 0.264, 0.453, 0.2311, 0.4558, 0.2314, 0.45, 0.264, 0.4908, 0.2552, 0.4938, 0.2601, 0.45, 0.264])
me_plane.use_remesh_preserve_volume = False
me_plane.use_remesh_preserve_attributes = False
me_plane.use_mirror_vertex_groups = False
me_plane.update()

# ---- objects
ob_plane = bpy.data.objects.new('Plane', me_plane)

# ---- transforms, parenting, visibility, modifiers, constraints
ob_plane.location = (0.0, 0.0, 0.0)
ob_plane.lineart.crease_threshold = 0.0

# ---- collection membership
col_collection_1.objects.link(ob_plane)

# ---- scene / render settings (as saved in the file)
scene.frame_start = 1; scene.frame_end = 250; scene.frame_set(1)
scene.render.engine = 'BLENDER_EEVEE_NEXT'
scene.render.resolution_percentage = 50
scene.render.dither_intensity = 0.0
scene.cycles.use_denoising = False
scene.cycles.samples = 128
scene.cycles.sampling_pattern = 'TABULATED_SOBOL'
scene.cycles.light_sampling_threshold = 0.0
scene.cycles.use_adaptive_sampling = False
scene.cycles.use_light_tree = False
scene.cycles.blur_glossy = 0.0
scene.cycles.sample_clamp_indirect = 0.0
scene.view_settings.view_transform = 'Standard'
bpy.context.view_layer.update()

# ---- added for rendering (the .blend has no active camera and no usable light): camera, sun
cam_auto = bpy.data.cameras.new('AutoCamera')
cam_auto.lens = 50.0
cam_auto.sensor_width = 36.0
cam_auto.clip_end = 1000.0
ob_auto_camera = bpy.data.objects.new('AutoCamera', cam_auto)
scene.collection.objects.link(ob_auto_camera)
ob_auto_camera.location = (10.427, -12.4291, 10.9392)
ob_auto_camera.rotation_euler = (1.09748, -7.21219e-08, 0.694738)
scene.camera = ob_auto_camera
light_auto_sun = bpy.data.lights.new('AutoSun', 'SUN')
light_auto_sun.energy = 3.0
light_auto_sun.angle = 0.0523599
ob_auto_sun = bpy.data.objects.new('AutoSun', light_auto_sun)
scene.collection.objects.link(ob_auto_sun)
ob_auto_sun.rotation_euler = (0.872665, 0.174533, 0.523599)
bpy.context.view_layer.update()
